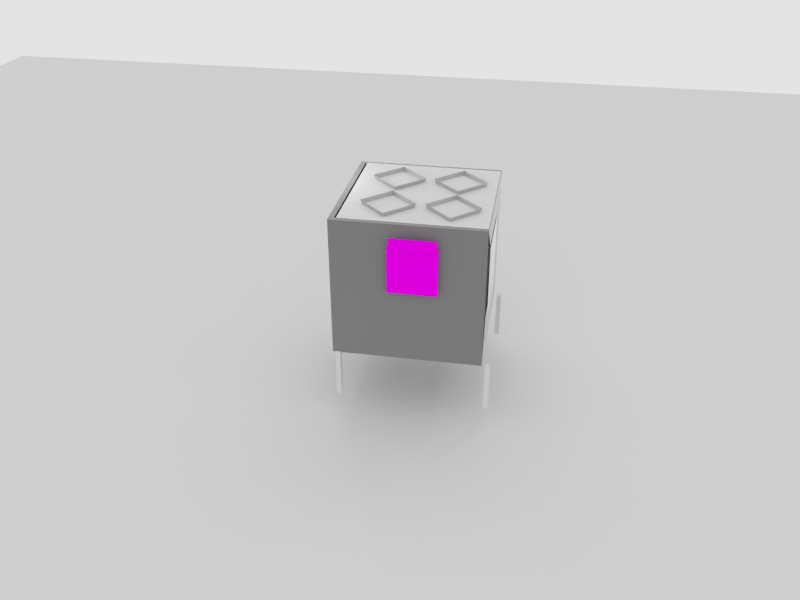# Source: interim.blend  (saved by Blender 2.78.0; exported with 4.5.12 LTS)
import bpy
from mathutils import Matrix  # noqa: F401  (used for matrix-valued properties, if any)

bpy.ops.wm.read_factory_settings(use_empty=True)
scene = bpy.context.scene
scene.name = 'Scene'

# ---- collections
col_collection_1 = bpy.data.collections.new('Collection 1'); scene.collection.children.link(col_collection_1)
col_collection_3 = bpy.data.collections.new('Collection 3'); scene.collection.children.link(col_collection_3)
col_collection_4 = bpy.data.collections.new('Collection 4'); scene.collection.children.link(col_collection_4)
col_collection_5 = bpy.data.collections.new('Collection 5'); scene.collection.children.link(col_collection_5)
col_collection_11 = bpy.data.collections.new('Collection 11'); scene.collection.children.link(col_collection_11)
col_collection_12 = bpy.data.collections.new('Collection 12'); scene.collection.children.link(col_collection_12)

# ---- images (referenced by path relative to the original .blend; pixels are not part of the script)
import os
ASSET_DIR = os.environ.get("B2B_ASSET_DIR", "")  # directory of the original .blend (textures are referenced by path, not embedded)
HERE = os.path.dirname(os.path.abspath(__file__))  # packed textures are extracted next to this script under _unpacked/

def load_image(name, relpath, width, height, colorspace="sRGB"):
    """Load a texture the original file referenced (path relative to the .blend, or extracted next to this script)."""
    p = next((c for c in (os.path.join(HERE, relpath), os.path.join(ASSET_DIR, relpath)) if relpath and os.path.exists(c)), "")
    if p:
        img = bpy.data.images.load(p, check_existing=True)
        img.name = name
    else:  # same state as the original file: an image datablock whose file is absent (Cycles renders it pink)
        img = bpy.data.images.new(name, width, height)
        img.source = "FILE"
        img.filepath = "//" + (relpath or name)
    img.colorspace_settings.name = colorspace
    return img
img_keypad3_640x6402_jpg = load_image('keypad3-640x6402.jpg', 'keypad3-640x6402.jpg', 1024, 1024, 'sRGB')
img_1602_blue_hd44780_lcd_module_16x2_displays_characters_white_bac = load_image('1602_blue_hd44780_lcd_module_16x2_displays_characters_white_bac', '1602_blue_hd44780_lcd_module_16x2_displays_characters_white_backlight.jpg', 1024, 1024, 'sRGB')

# ---- materials (node trees are filled in below, after node groups)
mat_amano = bpy.data.materials.new('amano')
mat_amano.alpha_threshold = 0.0
mat_amano.use_transparent_shadow = False
mat_amano.roughness = 0.5
mat_material_004 = bpy.data.materials.new('Material.004')
mat_material_004.alpha_threshold = 0.0
mat_material_004.use_transparent_shadow = False
mat_material_004.preview_render_type = 'FLAT'
mat_material_004.roughness = 0.5
mat_material_006 = bpy.data.materials.new('Material.006')
mat_material_006.alpha_threshold = 0.0
mat_material_006.use_transparent_shadow = False
mat_material_006.preview_render_type = 'FLAT'
mat_material_006.roughness = 0.5
mat_material_017 = bpy.data.materials.new('Material.017')
mat_material_017.alpha_threshold = 0.0
mat_material_017.use_transparent_shadow = False
mat_material_017.roughness = 0.5
mat_material_018 = bpy.data.materials.new('Material.018')
mat_material_018.alpha_threshold = 0.0
mat_material_018.use_transparent_shadow = False
mat_material_018.roughness = 0.5
mat_polythene = bpy.data.materials.new('polythene')
mat_polythene.alpha_threshold = 0.0
mat_polythene.use_transparent_shadow = False
mat_polythene.roughness = 0.5
mat_material_013 = bpy.data.materials.new('Material.013')
mat_material_013.alpha_threshold = 0.0
mat_material_013.use_transparent_shadow = False
mat_material_013.roughness = 0.5
mat_material_016 = bpy.data.materials.new('Material.016')
mat_material_016.alpha_threshold = 0.0
mat_material_016.use_transparent_shadow = False
mat_material_016.roughness = 0.5
mat_material_002 = bpy.data.materials.new('Material.002')
mat_material_002.alpha_threshold = 0.0
mat_material_002.use_transparent_shadow = False
mat_material_002.roughness = 0.5
mat_material_022 = bpy.data.materials.new('Material.022')
mat_material_022.alpha_threshold = 0.0
mat_material_022.use_transparent_shadow = False
mat_material_022.roughness = 0.5
mat_material_019 = bpy.data.materials.new('Material.019')
mat_material_019.alpha_threshold = 0.0
mat_material_019.use_transparent_shadow = False
mat_material_019.roughness = 0.5
mat_material_021 = bpy.data.materials.new('Material.021')
mat_material_021.alpha_threshold = 0.0
mat_material_021.use_transparent_shadow = False
mat_material_021.roughness = 0.5
mat_material_020 = bpy.data.materials.new('Material.020')
mat_material_020.alpha_threshold = 0.0
mat_material_020.use_transparent_shadow = False
mat_material_020.roughness = 0.5
mat_material_010 = bpy.data.materials.new('Material.010')
mat_material_010.alpha_threshold = 0.0
mat_material_010.use_transparent_shadow = False
mat_material_010.preview_render_type = 'CUBE'
mat_material_010.roughness = 0.5

# ---- material node trees
mat_amano.use_nodes = True; mat_amano.node_tree.nodes.clear()
_N = mat_amano.node_tree.nodes; _L = mat_amano.node_tree.links
n0 = _N.new('ShaderNodeOutputMaterial'); n0.name = 'Material Output'; n0.location = (300, 300)
n1 = _N.new('ShaderNodeBsdfAnisotropic'); n1.name = 'Glossy BSDF'; n1.location = (10, 300)
n1.distribution = 'GGX'
n1.inputs[1].default_value = 0.7071
_L.new(n1.outputs[0], n0.inputs[0])
n0.is_active_output = True
mat_material_004.use_nodes = True; mat_material_004.node_tree.nodes.clear()
_N = mat_material_004.node_tree.nodes; _L = mat_material_004.node_tree.links
n0 = _N.new('ShaderNodeBsdfDiffuse'); n0.name = 'Diffuse BSDF'; n0.location = (10, 300)
n1 = _N.new('ShaderNodeOutputMaterial'); n1.name = 'Material Output'; n1.location = (300, 300)
n2 = _N.new('ShaderNodeTexImage'); n2.name = 'Image Texture'; n2.location = (-164, 328)
n2.width = 140
n2.image = img_keypad3_640x6402_jpg
_L.new(n0.outputs[0], n1.inputs[0])
_L.new(n2.outputs[0], n0.inputs[0])
n1.is_active_output = True
mat_material_006.use_nodes = True; mat_material_006.node_tree.nodes.clear()
_N = mat_material_006.node_tree.nodes; _L = mat_material_006.node_tree.links
n0 = _N.new('ShaderNodeOutputMaterial'); n0.name = 'Material Output'; n0.location = (300, 300)
n1 = _N.new('ShaderNodeBsdfDiffuse'); n1.name = 'Diffuse BSDF'; n1.location = (10, 300)
n2 = _N.new('ShaderNodeTexImage'); n2.name = 'Image Texture'; n2.location = (-185, 354)
n2.width = 140
n2.image = img_1602_blue_hd44780_lcd_module_16x2_displays_characters_white_bac
_L.new(n1.outputs[0], n0.inputs[0])
_L.new(n2.outputs[0], n1.inputs[0])
n0.is_active_output = True
mat_material_017.use_nodes = True; mat_material_017.node_tree.nodes.clear()
_N = mat_material_017.node_tree.nodes; _L = mat_material_017.node_tree.links
n0 = _N.new('ShaderNodeOutputMaterial'); n0.name = 'Material Output'; n0.location = (300, 300)
n1 = _N.new('ShaderNodeBsdfDiffuse'); n1.name = 'Diffuse BSDF'; n1.location = (10, 300)
n1.inputs[0].default_value = (0.8, 0.2079, 0.3607, 1.0)
n1.inputs[1].default_value = 1.0
_L.new(n1.outputs[0], n0.inputs[0])
n0.is_active_output = True
mat_material_018.use_nodes = True; mat_material_018.node_tree.nodes.clear()
_N = mat_material_018.node_tree.nodes; _L = mat_material_018.node_tree.links
n0 = _N.new('ShaderNodeOutputMaterial'); n0.name = 'Material Output'; n0.location = (300, 300)
n1 = _N.new('ShaderNodeBsdfDiffuse'); n1.name = 'Diffuse BSDF'; n1.location = (10, 300)
n1.inputs[0].default_value = (0.8, 0.2721, 0.4149, 1.0)
n1.inputs[1].default_value = 1.0
_L.new(n1.outputs[0], n0.inputs[0])
n0.is_active_output = True
mat_polythene.use_nodes = True; mat_polythene.node_tree.nodes.clear()
_N = mat_polythene.node_tree.nodes; _L = mat_polythene.node_tree.links
n0 = _N.new('ShaderNodeOutputMaterial'); n0.name = 'Material Output'; n0.location = (300, 300)
n1 = _N.new('ShaderNodeBsdfGlass'); n1.name = 'Glass BSDF'; n1.location = (10, 300)
n1.distribution = 'BECKMANN'
n1.inputs[0].default_value = (0.3246, 0.6133, 0.65, 1.0)
n1.inputs[1].default_value = 0.555
n1.inputs[2].default_value = 1.45
_L.new(n1.outputs[0], n0.inputs[0])
n0.is_active_output = True
mat_material_013.use_nodes = True; mat_material_013.node_tree.nodes.clear()
_N = mat_material_013.node_tree.nodes; _L = mat_material_013.node_tree.links
n0 = _N.new('ShaderNodeOutputMaterial'); n0.name = 'Material Output'; n0.location = (460, 300)
n1 = _N.new('ShaderNodeBsdfDiffuse'); n1.name = 'Diffuse BSDF'; n1.location = (10, 300)
n1.inputs[0].default_value = (0.1523, 0.1523, 0.1523, 1.0)
n2 = _N.new('ShaderNodeBsdfTransparent'); n2.name = 'Transparent BSDF'; n2.location = (56, 90)
n3 = _N.new('ShaderNodeMixShader'); n3.name = 'Mix Shader'; n3.location = (240, 300)
n3.inputs[0].default_value = 0.0
_L.new(n1.outputs[0], n3.inputs[1])
_L.new(n3.outputs[0], n0.inputs[0])
_L.new(n2.outputs[0], n3.inputs[2])
n0.is_active_output = True
mat_material_016.use_nodes = True; mat_material_016.node_tree.nodes.clear()
_N = mat_material_016.node_tree.nodes; _L = mat_material_016.node_tree.links
n0 = _N.new('ShaderNodeOutputMaterial'); n0.name = 'Material Output'; n0.location = (300, 300)
n1 = _N.new('ShaderNodeBsdfAnisotropic'); n1.name = 'Glossy BSDF'; n1.location = (10, 300)
n1.distribution = 'GGX'
n1.inputs[1].default_value = 0.9487
_L.new(n1.outputs[0], n0.inputs[0])
n0.is_active_output = True
mat_material_002.use_nodes = True; mat_material_002.node_tree.nodes.clear()
_N = mat_material_002.node_tree.nodes; _L = mat_material_002.node_tree.links
n0 = _N.new('ShaderNodeOutputMaterial'); n0.name = 'Material Output'; n0.location = (300, 300)
n1 = _N.new('ShaderNodeBsdfDiffuse'); n1.name = 'Diffuse BSDF'; n1.location = (10, 300)
n1.inputs[0].default_value = (0.1902, 0.1902, 0.1902, 1.0)
_L.new(n1.outputs[0], n0.inputs[0])
n0.is_active_output = True
mat_material_022.use_nodes = True; mat_material_022.node_tree.nodes.clear()
_N = mat_material_022.node_tree.nodes; _L = mat_material_022.node_tree.links
n0 = _N.new('ShaderNodeOutputMaterial'); n0.name = 'Material Output'; n0.location = (460, 300)
n1 = _N.new('ShaderNodeBsdfDiffuse'); n1.name = 'Diffuse BSDF'; n1.location = (10, 300)
n2 = _N.new('ShaderNodeMixShader'); n2.name = 'Mix Shader'; n2.location = (240, 278)
n2.inputs[0].default_value = 0.0
n3 = _N.new('ShaderNodeBsdfTransparent'); n3.name = 'Transparent BSDF'; n3.location = (10, 103)
_L.new(n1.outputs[0], n2.inputs[1])
_L.new(n2.outputs[0], n0.inputs[0])
_L.new(n3.outputs[0], n2.inputs[2])
n0.is_active_output = True
mat_material_019.use_nodes = True; mat_material_019.node_tree.nodes.clear()
_N = mat_material_019.node_tree.nodes; _L = mat_material_019.node_tree.links
n0 = _N.new('ShaderNodeBsdfDiffuse'); n0.name = 'Diffuse BSDF'; n0.location = (41, 274)
n1 = _N.new('ShaderNodeBsdfTransparent'); n1.name = 'Transparent BSDF'; n1.location = (88, 110)
n2 = _N.new('ShaderNodeOutputMaterial'); n2.name = 'Material Output'; n2.location = (491, 274)
n3 = _N.new('ShaderNodeMixShader'); n3.name = 'Mix Shader'; n3.location = (273, 286)
n3.inputs[0].default_value = 0.0
_L.new(n0.outputs[0], n3.inputs[1])
_L.new(n3.outputs[0], n2.inputs[0])
_L.new(n1.outputs[0], n3.inputs[2])
n2.is_active_output = True
mat_material_021.use_nodes = True; mat_material_021.node_tree.nodes.clear()
_N = mat_material_021.node_tree.nodes; _L = mat_material_021.node_tree.links
n0 = _N.new('ShaderNodeOutputMaterial'); n0.name = 'Material Output'; n0.location = (460, 300)
n1 = _N.new('ShaderNodeBsdfDiffuse'); n1.name = 'Diffuse BSDF'; n1.location = (10, 300)
n2 = _N.new('ShaderNodeMixShader'); n2.name = 'Mix Shader'; n2.location = (240, 299)
n2.inputs[0].default_value = 0.0
n3 = _N.new('ShaderNodeBsdfTransparent'); n3.name = 'Transparent BSDF'; n3.location = (34, 101)
_L.new(n1.outputs[0], n2.inputs[1])
_L.new(n2.outputs[0], n0.inputs[0])
_L.new(n3.outputs[0], n2.inputs[2])
n0.is_active_output = True
mat_material_020.use_nodes = True; mat_material_020.node_tree.nodes.clear()
_N = mat_material_020.node_tree.nodes; _L = mat_material_020.node_tree.links
n0 = _N.new('ShaderNodeOutputMaterial'); n0.name = 'Material Output'; n0.location = (460, 300)
n1 = _N.new('ShaderNodeBsdfDiffuse'); n1.name = 'Diffuse BSDF'; n1.location = (10, 300)
n2 = _N.new('ShaderNodeBsdfTranslucent'); n2.name = 'Translucent BSDF'; n2.location = (-2, 131)
n2.inputs[0].default_value = (1.0, 1.0, 1.0, 1.0)
n3 = _N.new('ShaderNodeMixShader'); n3.name = 'Mix Shader'; n3.location = (204, 291)
n3.inputs[0].default_value = 0.0
_L.new(n1.outputs[0], n3.inputs[1])
_L.new(n3.outputs[0], n0.inputs[0])
_L.new(n2.outputs[0], n3.inputs[2])
n0.is_active_output = True
mat_material_010.use_nodes = True; mat_material_010.node_tree.nodes.clear()
_N = mat_material_010.node_tree.nodes; _L = mat_material_010.node_tree.links
n0 = _N.new('ShaderNodeOutputMaterial'); n0.name = 'Material Output'; n0.location = (460, 300)
n1 = _N.new('ShaderNodeMixShader'); n1.name = 'Mix Shader'; n1.location = (240, 289)
n1.inputs[0].default_value = 0.0
n2 = _N.new('ShaderNodeBsdfAnisotropic'); n2.name = 'Glossy BSDF'; n2.location = (10, 300)
n2.distribution = 'GGX'
n2.inputs[1].default_value = 1.0
n3 = _N.new('ShaderNodeBsdfTransparent'); n3.name = 'Transparent BSDF'; n3.location = (9, 72)
n3.width = 145
_L.new(n2.outputs[0], n1.inputs[1])
_L.new(n1.outputs[0], n0.inputs[0])
_L.new(n3.outputs[0], n1.inputs[2])
n0.is_active_output = True

# ---- world
world_world_001 = bpy.data.worlds.new('World.001'); scene.world = world_world_001
world_world_001.use_nodes = True; world_world_001.node_tree.nodes.clear()
_N = world_world_001.node_tree.nodes; _L = world_world_001.node_tree.links
n0 = _N.new('ShaderNodeOutputWorld'); n0.name = 'World Output'; n0.location = (300, 300)
n1 = _N.new('ShaderNodeBackground'); n1.name = 'Background'; n1.location = (10, 300)
n1.inputs[0].default_value = (0.7743, 0.7743, 0.7743, 1.0)
_L.new(n1.outputs[0], n0.inputs[0])
n0.is_active_output = True
world_world_001.use_sun_shadow = False
world_world_001.sun_shadow_jitter_overblur = 0.0
world_world_001.cycles.sampling_method = 'MANUAL'

# ---- cameras
cam_camera_001 = bpy.data.cameras.new('Camera.001')
cam_camera_001.clip_end = 100.0
cam_camera_001.lens = 35.0
cam_camera_001.sensor_width = 32.0
cam_camera_001.sensor_height = 18.0
cam_camera_001.display_size = 2.0
cam_camera_001.dof.focus_distance = 0.0
cam_camera_001.dof.aperture_fstop = 128.0
cam_camera_001.dof.aperture_blades = 6

# ---- lights
light_lamp_008 = bpy.data.lights.new('Lamp.008', 'POINT')
light_lamp_008.transmission_factor = 0.0
light_lamp_008.cutoff_distance = 30.0
light_lamp_008.energy = 100.0
light_lamp_008.shadow_buffer_clip_start = 1.001
light_lamp_008.shadow_soft_size = 0.1
light_lamp_008.shadow_maximum_resolution = 0.006
light_lamp_008.use_absolute_resolution = True
light_lamp_007 = bpy.data.lights.new('Lamp.007', 'SPOT')
light_lamp_007.transmission_factor = 0.0
light_lamp_007.cutoff_distance = 30.0
light_lamp_007.energy = 100.0
light_lamp_007.shadow_buffer_clip_start = 1.001
light_lamp_007.shadow_soft_size = 1.0
light_lamp_007.shadow_maximum_resolution = 0.006
light_lamp_007.use_absolute_resolution = True
light_lamp_007.spot_size = 0.9617
light_lamp_007.show_cone = True
light_lamp_006 = bpy.data.lights.new('Lamp.006', 'POINT')
light_lamp_006.transmission_factor = 0.0
light_lamp_006.cutoff_distance = 30.0
light_lamp_006.energy = 100.0
light_lamp_006.shadow_buffer_clip_start = 1.001
light_lamp_006.shadow_soft_size = 0.729
light_lamp_006.shadow_maximum_resolution = 0.006
light_lamp_006.use_absolute_resolution = True
light_lamp_002 = bpy.data.lights.new('Lamp.002', 'POINT')
light_lamp_002.transmission_factor = 0.0
light_lamp_002.cutoff_distance = 30.0
light_lamp_002.energy = 100.0
light_lamp_002.shadow_buffer_clip_start = 1.001
light_lamp_002.shadow_soft_size = 0.1
light_lamp_002.shadow_maximum_resolution = 0.006
light_lamp_002.use_absolute_resolution = True

# ---- meshes
me_plane_003 = bpy.data.meshes.new('Plane.003')
me_plane_003.from_pydata([(-1.0, -1.0, 0.0), (1.0, -1.0, 0.0), (-1.0, 1.0, 0.0), (1.0, 1.0, 0.0)], [], [(0, 1, 3, 2)])
_uv = me_plane_003.uv_layers.new(name='UVMap')
_uv.uv.foreach_set('vector', [8.168e-05, 8.165e-05, 0.6668, 8.165e-05, 0.6668, 0.9999, 8.165e-05, 0.9999])
me_plane_003.materials.append(None)
me_plane_003.use_remesh_preserve_volume = False
me_plane_003.use_remesh_preserve_attributes = False
me_plane_003.use_mirror_vertex_groups = False
me_plane_003.update()
me_cube_007 = bpy.data.meshes.new('Cube.007')
me_cube_007.from_pydata([(1.038, 0.6279, -0.7437), (1.038, -0.6279, -0.7437), (-0.2179, -0.6279, -0.7437), (-0.2179, 0.6279, -0.7437), (1.512, 1.102, 1.256), (1.512, -1.102, 1.256), (-0.6916, -1.102, 1.256), (-0.6916, 1.102, 1.256), (1.038, 5.364e-07, -0.7437), (-0.2179, 7.749e-07, -0.7437), (1.512, -2.98e-07, 1.256), (-0.6916, 6.557e-07, 1.256), (1.052, 0.6036, -0.7749), (1.027, -0.6519, -0.7574), (-0.2213, -0.6293, -0.8894), (-0.1967, 0.6262, -0.907), (1.063, -0.02763, -0.9841), (-0.186, -0.00507, -1.116), (-0.2376, -0.6268, -0.7341), (-0.2131, 0.6287, -0.7516), (-0.2213, -0.6293, -0.8894), (-0.1967, 0.6262, -0.907), (-0.186, -0.00507, -1.116), (-1.245, -0.6029, -0.8743), (-1.226, 0.6526, -0.8918), (-1.232, -0.6054, -1.03), (-1.214, 0.6501, -1.047), (-1.512, 0.01888, -1.256)], [], [(8, 10, 5, 1), (1, 5, 6, 2), (9, 11, 7, 3), (4, 0, 3, 7), (0, 8, 16, 12), (1, 2, 14, 13), (2, 6, 11, 9), (0, 4, 10, 8), (16, 13, 14, 17), (12, 16, 17, 15), (3, 0, 12, 15), (8, 1, 13, 16), (14, 17, 22, 20), (17, 15, 21, 22), (15, 3, 19, 21), (2, 14, 20, 18), (21, 19, 24, 26), (22, 21, 26, 27), (20, 22, 27, 25), (18, 20, 25, 23)])
me_cube_007.materials.append(mat_amano)
me_cube_007.use_remesh_preserve_volume = False
me_cube_007.use_remesh_preserve_attributes = False
me_cube_007.use_mirror_vertex_groups = False
me_cube_007.update()
me_cube_004 = bpy.data.meshes.new('Cube.004')
me_cube_004.from_pydata([(1.038, 0.6279, -0.7437), (1.038, -0.6279, -0.7437), (-0.2179, -0.6279, -0.7437), (-0.2179, 0.6279, -0.7437), (1.512, 1.102, 1.256), (1.512, -1.102, 1.256), (-0.6916, -1.102, 1.256), (-0.6916, 1.102, 1.256), (1.038, 5.279e-07, -0.7437), (-0.2179, 7.663e-07, -0.7437), (1.512, -1.874e-07, 1.256), (-0.6916, 7.663e-07, 1.256), (1.052, 0.6036, -0.7749), (1.027, -0.6519, -0.7574), (-0.2213, -0.6293, -0.8894), (-0.1967, 0.6262, -0.907), (1.063, -0.02763, -0.9841), (-0.186, -0.00507, -1.116), (-0.2376, -0.6268, -0.7341), (-0.2131, 0.6287, -0.7516), (-0.2213, -0.6293, -0.8894), (-0.1967, 0.6262, -0.907), (-0.186, -0.00507, -1.116), (-1.245, -0.6029, -0.8743), (-1.226, 0.6526, -0.8918), (-1.232, -0.6054, -1.03), (-1.214, 0.6501, -1.047), (-1.512, 0.01888, -1.256)], [], [(8, 10, 5, 1), (1, 5, 6, 2), (9, 11, 7, 3), (4, 0, 3, 7), (0, 8, 16, 12), (1, 2, 14, 13), (2, 6, 11, 9), (0, 4, 10, 8), (16, 13, 14, 17), (12, 16, 17, 15), (3, 0, 12, 15), (8, 1, 13, 16), (14, 17, 22, 20), (17, 15, 21, 22), (15, 3, 19, 21), (2, 14, 20, 18), (21, 19, 24, 26), (22, 21, 26, 27), (20, 22, 27, 25), (18, 20, 25, 23)])
me_cube_004.materials.append(mat_amano)
me_cube_004.use_remesh_preserve_volume = False
me_cube_004.use_remesh_preserve_attributes = False
me_cube_004.use_mirror_vertex_groups = False
me_cube_004.update()
me_cube_002 = bpy.data.meshes.new('Cube.002')
me_cube_002.from_pydata([(1.038, 0.6279, -0.7437), (1.038, -0.6279, -0.7437), (-0.2179, -0.6279, -0.7437), (-0.2179, 0.6279, -0.7437), (1.512, 1.102, 1.256), (1.512, -1.102, 1.256), (-0.6916, -1.102, 1.256), (-0.6916, 1.102, 1.256), (1.038, 4.725e-07, -0.7437), (-0.2179, 7.109e-07, -0.7437), (1.512, -3.619e-07, 1.256), (-0.6916, 5.917e-07, 1.256), (1.052, 0.6036, -0.7749), (1.027, -0.6519, -0.7574), (-0.2213, -0.6293, -0.8894), (-0.1967, 0.6262, -0.907), (1.063, -0.02763, -0.9841), (-0.186, -0.00507, -1.116), (-0.2376, -0.6268, -0.7341), (-0.2131, 0.6287, -0.7516), (-0.2213, -0.6293, -0.8894), (-0.1967, 0.6262, -0.907), (-0.186, -0.00507, -1.116), (-1.245, -0.6029, -0.8743), (-1.226, 0.6526, -0.8918), (-1.232, -0.6054, -1.03), (-1.214, 0.6501, -1.047), (-1.512, 0.01888, -1.256)], [], [(8, 10, 5, 1), (1, 5, 6, 2), (9, 11, 7, 3), (4, 0, 3, 7), (0, 8, 16, 12), (1, 2, 14, 13), (2, 6, 11, 9), (0, 4, 10, 8), (16, 13, 14, 17), (12, 16, 17, 15), (3, 0, 12, 15), (8, 1, 13, 16), (14, 17, 22, 20), (17, 15, 21, 22), (15, 3, 19, 21), (2, 14, 20, 18), (21, 19, 24, 26), (22, 21, 26, 27), (20, 22, 27, 25), (18, 20, 25, 23)])
me_cube_002.materials.append(mat_amano)
me_cube_002.use_remesh_preserve_volume = False
me_cube_002.use_remesh_preserve_attributes = False
me_cube_002.use_mirror_vertex_groups = False
me_cube_002.update()
me_cube = bpy.data.meshes.new('Cube')
me_cube.from_pydata([(1.038, 0.6279, -0.7437), (1.038, -0.6279, -0.7437), (-0.2179, -0.6279, -0.7437), (-0.2179, 0.6279, -0.7437), (1.512, 1.102, 1.256), (1.512, -1.102, 1.256), (-0.6916, -1.102, 1.256), (-0.6916, 1.102, 1.256), (1.038, 5.364e-07, -0.7437), (-0.2179, 7.749e-07, -0.7437), (1.512, -2.98e-07, 1.256), (-0.6916, 6.557e-07, 1.256), (1.052, 0.6036, -0.7749), (1.027, -0.6519, -0.7574), (-0.2213, -0.6293, -0.8894), (-0.1967, 0.6262, -0.907), (1.063, -0.02763, -0.9841), (-0.186, -0.00507, -1.116), (-0.2376, -0.6268, -0.7341), (-0.2131, 0.6287, -0.7516), (-0.2213, -0.6293, -0.8894), (-0.1967, 0.6262, -0.907), (-0.186, -0.00507, -1.116), (-1.245, -0.6029, -0.8743), (-1.226, 0.6526, -0.8918), (-1.232, -0.6054, -1.03), (-1.214, 0.6501, -1.047), (-1.512, 0.01888, -1.256)], [], [(8, 10, 5, 1), (1, 5, 6, 2), (9, 11, 7, 3), (4, 0, 3, 7), (0, 8, 16, 12), (1, 2, 14, 13), (2, 6, 11, 9), (0, 4, 10, 8), (16, 13, 14, 17), (12, 16, 17, 15), (3, 0, 12, 15), (8, 1, 13, 16), (14, 17, 22, 20), (17, 15, 21, 22), (15, 3, 19, 21), (2, 14, 20, 18), (21, 19, 24, 26), (22, 21, 26, 27), (20, 22, 27, 25), (18, 20, 25, 23)])
me_cube.materials.append(mat_amano)
me_cube.use_remesh_preserve_volume = False
me_cube.use_remesh_preserve_attributes = False
me_cube.use_mirror_vertex_groups = False
me_cube.update()
me_plane_001 = bpy.data.meshes.new('Plane.001')
me_plane_001.from_pydata([(-1.0, -1.907e-06, 0.0), (1.0, -1.907e-06, 0.0), (-1.0, 2.0, 0.0), (1.0, 2.0, 0.0)], [], [(0, 1, 3, 2)])
me_plane_001.use_remesh_preserve_volume = False
me_plane_001.use_remesh_preserve_attributes = False
me_plane_001.use_mirror_vertex_groups = False
me_plane_001.update()
me_cube_003 = bpy.data.meshes.new('Cube.003')
me_cube_003.from_pydata([(-2.14, -2.471, 2.625), (-8.606, -7.632, 6.548), (-2.14, 1.849, 2.625), (-8.606, 7.624, 6.548), (2.759, -2.471, 2.625), (8.562, -7.632, 6.548), (2.759, 1.849, 2.625), (8.562, 7.624, 6.548), (-2.14, 1.849, -0.2817), (-2.14, -2.471, 2.61), (2.759, 1.849, -0.2817), (2.759, -2.471, 2.61)], [], [(0, 1, 3, 2), (2, 3, 7, 6), (6, 7, 5, 4), (4, 5, 1, 0), (6, 4, 11, 10), (8, 10, 11, 9), (4, 0, 9, 11), (0, 2, 8, 9)])
me_cube_003.use_remesh_preserve_volume = False
me_cube_003.use_remesh_preserve_attributes = False
me_cube_003.use_mirror_vertex_groups = False
me_cube_003.update()
me_plane_002 = bpy.data.meshes.new('Plane.002')
me_plane_002.from_pydata([(-1.001, -0.01525, -0.9981), (0.9994, -0.02527, -0.9992), (-0.9994, 0.02258, 1.002), (1.001, 0.01256, 1.0)], [], [(0, 1, 3, 2)])
_uv = me_plane_002.uv_layers.new(name='UVMap')
_uv.uv.foreach_set('vector', [9.541e-05, 9.534e-05, 0.9999, 9.534e-05, 0.9999, 0.9093, 9.534e-05, 0.9093])
me_plane_002.materials.append(mat_material_004)
me_plane_002.use_remesh_preserve_volume = False
me_plane_002.use_remesh_preserve_attributes = False
me_plane_002.use_mirror_vertex_groups = False
me_plane_002.update()
me_cube_006 = bpy.data.meshes.new('Cube.006')
me_cube_006.from_pydata([(-1.0, -1.0, -1.0), (-1.0, -1.0, 1.0), (-1.0, 1.0, -1.0), (-1.0, 1.0, 1.0), (1.0, -1.0, -1.0), (1.0, -1.0, 1.0), (1.0, 1.0, -1.0), (1.0, 1.0, 1.0)], [], [(0, 1, 3, 2), (2, 3, 7, 6), (6, 7, 5, 4), (4, 5, 1, 0), (2, 6, 4, 0), (7, 3, 1, 5)])
_uv = me_cube_006.uv_layers.new(name='UVMap')
_uv.uv.foreach_set('vector', [0.0, 0.0, 1.0, 0.0, 1.0, 1.0, 0.0, 1.0, 0.0, 0.0, 1.0, 0.0, 1.0, 1.0, 0.0, 1.0, 0.0, 0.0, 1.0, 0.0, 1.0, 1.0, 0.0, 1.0, 0.0, 0.0, 1.0, 0.0, 1.0, 1.0, 0.0, 1.0, 0.0, 0.0, 1.0, 0.0, 1.0, 1.0, 0.0, 1.0, 0.0, 0.0, 1.0, 0.0, 1.0, 1.0, 0.0, 1.0])
me_cube_006.materials.append(mat_material_006)
me_cube_006.use_remesh_preserve_volume = False
me_cube_006.use_remesh_preserve_attributes = False
me_cube_006.use_mirror_vertex_groups = False
me_cube_006.update()
me_cube_008 = bpy.data.meshes.new('Cube.008')
me_cube_008.from_pydata([(-0.9046, -1.0, -1.0), (-0.9046, 1.0, -1.0), (-2.905, -1.0, -1.0), (-2.905, 1.0, -1.0), (-2.905, -1.0, -1.0), (-2.905, -1.0, 1.0), (-2.905, 1.0, -1.0), (-0.9046, -1.0, -1.0), (-0.9046, -1.0, 1.0), (-0.9046, 1.0, -1.0), (-0.9046, -1.0, -1.0), (-0.9046, -1.0, 1.0), (-0.9046, 1.0, -1.0), (-0.9046, 1.0, 1.0), (-2.905, -1.0, -1.0), (-2.905, -1.0, 1.0), (-2.905, 1.0, -1.0), (-2.905, 1.0, 1.0), (-2.905, -1.0, -1.0), (-2.905, -1.0, 1.0), (-2.905, 1.0, -1.0), (-2.905, 1.0, 1.0), (-0.9046, -1.0, -1.0), (-0.9046, -1.0, 1.0), (-0.9046, 1.0, -1.0), (-0.9046, 1.0, 1.0)], [], [(1, 0, 2, 3), (7, 8, 5, 4), (6, 9, 7, 4), (10, 12, 13, 11), (12, 16, 17, 13), (16, 14, 15, 17), (17, 15, 11, 13), (18, 19, 21, 20), (20, 21, 25, 24), (24, 25, 23, 22), (25, 21, 19, 23)])
me_cube_008.materials.append(mat_material_017)
me_cube_008.use_remesh_preserve_volume = False
me_cube_008.use_remesh_preserve_attributes = False
me_cube_008.use_mirror_vertex_groups = False
me_cube_008.update()
me_cube_001 = bpy.data.meshes.new('Cube.001')
me_cube_001.from_pydata([(-2.97, -0.9853, -0.9983), (-2.97, -0.9853, 1.002), (-2.97, 1.015, -0.9983), (-2.97, 1.015, 1.002), (-4.97, -0.9853, -0.9983), (-4.97, -0.9853, 1.002), (-4.97, 1.015, -0.9983), (-4.97, 1.015, 1.002)], [], [(0, 2, 3, 1), (2, 6, 7, 3), (6, 4, 5, 7), (4, 0, 1, 5), (2, 0, 4, 6), (7, 5, 1, 3)])
me_cube_001.materials.append(mat_material_018)
me_cube_001.use_remesh_preserve_volume = False
me_cube_001.use_remesh_preserve_attributes = False
me_cube_001.use_mirror_vertex_groups = False
me_cube_001.update()
me_cube_013 = bpy.data.meshes.new('Cube.013')
me_cube_013.from_pydata([(0.9046, -1.0, -1.0), (0.9046, -1.0, 1.0), (0.9046, 1.0, -1.0), (0.9046, 1.0, 1.0), (2.905, -1.0, -1.0), (2.905, -1.0, 1.0), (2.905, 1.0, -1.0), (2.905, 1.0, 1.0), (2.905, -1.0, -1.0), (2.905, -1.0, 1.0), (2.905, 1.0, -1.0), (2.905, 1.0, 1.0), (0.9046, -1.0, -1.0), (0.9046, -1.0, 1.0), (0.9046, 1.0, -1.0), (0.9046, 1.0, 1.0)], [], [(0, 1, 3, 2), (2, 3, 7, 6), (6, 7, 5, 4), (2, 6, 4, 0), (7, 3, 1, 5), (8, 10, 11, 9), (10, 14, 15, 11), (14, 12, 13, 15), (12, 8, 9, 13), (10, 8, 12, 14), (15, 13, 9, 11)])
me_cube_013.materials.append(mat_material_017)
me_cube_013.use_remesh_preserve_volume = False
me_cube_013.use_remesh_preserve_attributes = False
me_cube_013.use_mirror_vertex_groups = False
me_cube_013.update()
me_cylinder_002 = bpy.data.meshes.new('Cylinder.002')
me_cylinder_002.from_pydata([(0.0, 1.0, -1.0), (0.0, 1.0, 1.0), (0.1951, 0.9808, -1.0), (0.1951, 0.9808, 1.0), (0.3827, 0.9239, -1.0), (0.3827, 0.9239, 1.0), (0.5556, 0.8315, -1.0), (0.5556, 0.8315, 1.0), (0.7071, 0.7071, -1.0), (0.7071, 0.7071, 1.0), (0.8315, 0.5556, -1.0), (0.8315, 0.5556, 1.0), (0.9239, 0.3827, -1.0), (0.9239, 0.3827, 1.0), (0.9808, 0.1951, -1.0), (0.9808, 0.1951, 1.0), (1.0, 7.55e-08, -1.0), (1.0, 7.55e-08, 1.0), (0.9808, -0.1951, -1.0), (0.9808, -0.1951, 1.0), (0.9239, -0.3827, -1.0), (0.9239, -0.3827, 1.0), (0.8315, -0.5556, -1.0), (0.8315, -0.5556, 1.0), (0.7071, -0.7071, -1.0), (0.7071, -0.7071, 1.0), (0.5556, -0.8315, -1.0), (0.5556, -0.8315, 1.0), (0.3827, -0.9239, -1.0), (0.3827, -0.9239, 1.0), (0.1951, -0.9808, -1.0), (0.1951, -0.9808, 1.0), (-3.258e-07, -1.0, -1.0), (-3.258e-07, -1.0, 1.0), (-0.1951, -0.9808, -1.0), (-0.1951, -0.9808, 1.0), (-0.3827, -0.9239, -1.0), (-0.3827, -0.9239, 1.0), (-0.5556, -0.8315, -1.0), (-0.5556, -0.8315, 1.0), (-0.7071, -0.7071, -1.0), (-0.7071, -0.7071, 1.0), (-0.8315, -0.5556, -1.0), (-0.8315, -0.5556, 1.0), (-0.9239, -0.3827, -1.0), (-0.9239, -0.3827, 1.0), (-0.9808, -0.1951, -1.0), (-0.9808, -0.1951, 1.0), (-1.0, 9.656e-07, -1.0), (-1.0, 9.656e-07, 1.0), (-0.9808, 0.1951, -1.0), (-0.9808, 0.1951, 1.0), (-0.9239, 0.3827, -1.0), (-0.9239, 0.3827, 1.0), (-0.8315, 0.5556, -1.0), (-0.8315, 0.5556, 1.0), (-0.7071, 0.7071, -1.0), (-0.7071, 0.7071, 1.0), (-0.5556, 0.8315, -1.0), (-0.5556, 0.8315, 1.0), (-0.3827, 0.9239, -1.0), (-0.3827, 0.9239, 1.0), (-0.1951, 0.9808, -1.0), (-0.1951, 0.9808, 1.0)], [], [(0, 1, 3, 2), (2, 3, 5, 4), (4, 5, 7, 6), (6, 7, 9, 8), (8, 9, 11, 10), (10, 11, 13, 12), (12, 13, 15, 14), (14, 15, 17, 16), (16, 17, 19, 18), (18, 19, 21, 20), (20, 21, 23, 22), (22, 23, 25, 24), (24, 25, 27, 26), (26, 27, 29, 28), (28, 29, 31, 30), (30, 31, 33, 32), (32, 33, 35, 34), (34, 35, 37, 36), (36, 37, 39, 38), (38, 39, 41, 40), (40, 41, 43, 42), (42, 43, 45, 44), (44, 45, 47, 46), (46, 47, 49, 48), (48, 49, 51, 50), (50, 51, 53, 52), (52, 53, 55, 54), (54, 55, 57, 56), (56, 57, 59, 58), (58, 59, 61, 60), (60, 61, 63, 62), (62, 63, 1, 0)])
me_cylinder_002.materials.append(mat_polythene)
me_cylinder_002.use_remesh_preserve_volume = False
me_cylinder_002.use_remesh_preserve_attributes = False
me_cylinder_002.use_mirror_vertex_groups = False
me_cylinder_002.update()
me_torus_001 = bpy.data.meshes.new('Torus.001')
me_torus_001.from_pydata([(1.13, 0.0, 0.0), (1.113, 0.0, 0.065), (1.065, 0.0, 0.1126), (1.0, 0.0, 0.13), (0.935, 0.0, 0.1126), (0.8874, 0.0, 0.065), (0.87, 0.0, 1.592e-17), (0.8874, 0.0, -0.065), (0.935, 0.0, -0.1126), (1.0, 0.0, -0.13), (1.065, 0.0, -0.1126), (1.113, 0.0, -0.065), (1.12, 0.1475, 0.0), (1.103, 0.1452, 0.065), (1.056, 0.139, 0.1126), (0.9914, 0.1305, 0.13), (0.927, 0.122, 0.1126), (0.8798, 0.1158, 0.065), (0.8626, 0.1136, 1.592e-17), (0.8798, 0.1158, -0.065), (0.927, 0.122, -0.1126), (0.9914, 0.1305, -0.13), (1.056, 0.139, -0.1126), (1.103, 0.1452, -0.065), (1.091, 0.2925, 0.0), (1.075, 0.288, 0.065), (1.029, 0.2756, 0.1126), (0.9659, 0.2588, 0.13), (0.9031, 0.242, 0.1126), (0.8572, 0.2297, 0.065), (0.8404, 0.2252, 1.592e-17), (0.8572, 0.2297, -0.065), (0.9031, 0.242, -0.1126), (0.9659, 0.2588, -0.13), (1.029, 0.2756, -0.1126), (1.075, 0.288, -0.065), (1.044, 0.4324, 0.0), (1.028, 0.4258, 0.065), (0.9839, 0.4076, 0.1126), (0.9239, 0.3827, 0.13), (0.8638, 0.3578, 0.1126), (0.8199, 0.3396, 0.065), (0.8038, 0.3329, 1.592e-17), (0.8199, 0.3396, -0.065), (0.8638, 0.3578, -0.1126), (0.9239, 0.3827, -0.13), (0.9839, 0.4076, -0.1126), (1.028, 0.4258, -0.065), (0.9786, 0.565, 0.0), (0.9635, 0.5563, 0.065), (0.9223, 0.5325, 0.1126), (0.866, 0.5, 0.13), (0.8097, 0.4675, 0.1126), (0.7685, 0.4437, 0.065), (0.7534, 0.435, 1.592e-17), (0.7685, 0.4437, -0.065), (0.8097, 0.4675, -0.1126), (0.866, 0.5, -0.13), (0.9223, 0.5325, -0.1126), (0.9635, 0.5563, -0.065), (0.8965, 0.6879, 0.0), (0.8827, 0.6773, 0.065), (0.8449, 0.6483, 0.1126), (0.7934, 0.6088, 0.13), (0.7418, 0.5692, 0.1126), (0.704, 0.5402, 0.065), (0.6902, 0.5296, 1.592e-17), (0.704, 0.5402, -0.065), (0.7418, 0.5692, -0.1126), (0.7934, 0.6088, -0.13), (0.8449, 0.6483, -0.1126), (0.8827, 0.6773, -0.065), (0.799, 0.799, 0.0), (0.7867, 0.7867, 0.065), (0.7531, 0.7531, 0.1126), (0.7071, 0.7071, 0.13), (0.6611, 0.6611, 0.1126), (0.6275, 0.6275, 0.065), (0.6152, 0.6152, 1.592e-17), (0.6275, 0.6275, -0.065), (0.6611, 0.6611, -0.1126), (0.7071, 0.7071, -0.13), (0.7531, 0.7531, -0.1126), (0.7867, 0.7867, -0.065), (0.6879, 0.8965, 0.0), (0.6773, 0.8827, 0.065), (0.6483, 0.8449, 0.1126), (0.6088, 0.7934, 0.13), (0.5692, 0.7418, 0.1126), (0.5402, 0.704, 0.065), (0.5296, 0.6902, 1.592e-17), (0.5402, 0.704, -0.065), (0.5692, 0.7418, -0.1126), (0.6088, 0.7934, -0.13), (0.6483, 0.8449, -0.1126), (0.6773, 0.8827, -0.065), (0.565, 0.9786, 0.0), (0.5563, 0.9635, 0.065), (0.5325, 0.9223, 0.1126), (0.5, 0.866, 0.13), (0.4675, 0.8097, 0.1126), (0.4437, 0.7685, 0.065), (0.435, 0.7534, 1.592e-17), (0.4437, 0.7685, -0.065), (0.4675, 0.8097, -0.1126), (0.5, 0.866, -0.13), (0.5325, 0.9223, -0.1126), (0.5563, 0.9635, -0.065), (0.4324, 1.044, 0.0), (0.4258, 1.028, 0.065), (0.4076, 0.9839, 0.1126), (0.3827, 0.9239, 0.13), (0.3578, 0.8638, 0.1126), (0.3396, 0.8199, 0.065), (0.3329, 0.8038, 1.592e-17), (0.3396, 0.8199, -0.065), (0.3578, 0.8638, -0.1126), (0.3827, 0.9239, -0.13), (0.4076, 0.9839, -0.1126), (0.4258, 1.028, -0.065), (0.2925, 1.091, 0.0), (0.288, 1.075, 0.065), (0.2756, 1.029, 0.1126), (0.2588, 0.9659, 0.13), (0.242, 0.9031, 0.1126), (0.2297, 0.8572, 0.065), (0.2252, 0.8404, 1.592e-17), (0.2297, 0.8572, -0.065), (0.242, 0.9031, -0.1126), (0.2588, 0.9659, -0.13), (0.2756, 1.029, -0.1126), (0.288, 1.075, -0.065), (0.1475, 1.12, 0.0), (0.1452, 1.103, 0.065), (0.139, 1.056, 0.1126), (0.1305, 0.9914, 0.13), (0.122, 0.927, 0.1126), (0.1158, 0.8798, 0.065), (0.1136, 0.8626, 1.592e-17), (0.1158, 0.8798, -0.065), (0.122, 0.927, -0.1126), (0.1305, 0.9914, -0.13), (0.139, 1.056, -0.1126), (0.1452, 1.103, -0.065), (5.96e-08, 1.13, 0.0), (1.192e-07, 1.113, 0.065), (5.96e-08, 1.065, 0.1126), (8.941e-08, 1.0, 0.13), (8.941e-08, 0.935, 0.1126), (8.941e-08, 0.8874, 0.065), (8.941e-08, 0.87, 1.592e-17), (8.941e-08, 0.8874, -0.065), (8.941e-08, 0.935, -0.1126), (8.941e-08, 1.0, -0.13), (5.96e-08, 1.065, -0.1126), (1.192e-07, 1.113, -0.065), (-0.1475, 1.12, 0.0), (-0.1452, 1.103, 0.065), (-0.139, 1.056, 0.1126), (-0.1305, 0.9914, 0.13), (-0.122, 0.927, 0.1126), (-0.1158, 0.8798, 0.065), (-0.1136, 0.8626, 1.592e-17), (-0.1158, 0.8798, -0.065), (-0.122, 0.927, -0.1126), (-0.1305, 0.9914, -0.13), (-0.139, 1.056, -0.1126), (-0.1452, 1.103, -0.065), (-0.2925, 1.091, 0.0), (-0.288, 1.075, 0.065), (-0.2756, 1.029, 0.1126), (-0.2588, 0.9659, 0.13), (-0.242, 0.9031, 0.1126), (-0.2297, 0.8572, 0.065), (-0.2252, 0.8404, 1.592e-17), (-0.2297, 0.8572, -0.065), (-0.242, 0.9031, -0.1126), (-0.2588, 0.9659, -0.13), (-0.2756, 1.029, -0.1126), (-0.288, 1.075, -0.065), (-0.4324, 1.044, 0.0), (-0.4258, 1.028, 0.065), (-0.4076, 0.9839, 0.1126), (-0.3827, 0.9239, 0.13), (-0.3578, 0.8638, 0.1126), (-0.3396, 0.8199, 0.065), (-0.3329, 0.8038, 1.592e-17), (-0.3396, 0.8199, -0.065), (-0.3578, 0.8638, -0.1126), (-0.3827, 0.9239, -0.13), (-0.4076, 0.9839, -0.1126), (-0.4258, 1.028, -0.065), (-0.565, 0.9786, 0.0), (-0.5563, 0.9635, 0.065), (-0.5325, 0.9223, 0.1126), (-0.5, 0.866, 0.13), (-0.4675, 0.8097, 0.1126), (-0.4437, 0.7685, 0.065), (-0.435, 0.7534, 1.592e-17), (-0.4437, 0.7685, -0.065), (-0.4675, 0.8097, -0.1126), (-0.5, 0.866, -0.13), (-0.5325, 0.9223, -0.1126), (-0.5563, 0.9635, -0.065), (-0.6879, 0.8965, 0.0), (-0.6773, 0.8827, 0.065), (-0.6483, 0.8449, 0.1126), (-0.6088, 0.7934, 0.13), (-0.5692, 0.7418, 0.1126), (-0.5402, 0.704, 0.065), (-0.5296, 0.6902, 1.592e-17), (-0.5402, 0.704, -0.065), (-0.5692, 0.7418, -0.1126), (-0.6088, 0.7934, -0.13), (-0.6483, 0.8449, -0.1126), (-0.6773, 0.8827, -0.065), (-0.799, 0.799, 0.0), (-0.7867, 0.7867, 0.065), (-0.7531, 0.7531, 0.1126), (-0.7071, 0.7071, 0.13), (-0.6611, 0.6611, 0.1126), (-0.6275, 0.6275, 0.065), (-0.6152, 0.6152, 1.592e-17), (-0.6275, 0.6275, -0.065), (-0.6611, 0.6611, -0.1126), (-0.7071, 0.7071, -0.13), (-0.7531, 0.7531, -0.1126), (-0.7867, 0.7867, -0.065), (-0.8965, 0.6879, 0.0), (-0.8827, 0.6773, 0.065), (-0.8449, 0.6483, 0.1126), (-0.7934, 0.6088, 0.13), (-0.7418, 0.5692, 0.1126), (-0.704, 0.5402, 0.065), (-0.6902, 0.5296, 1.592e-17), (-0.704, 0.5402, -0.065), (-0.7418, 0.5692, -0.1126), (-0.7934, 0.6088, -0.13), (-0.8449, 0.6483, -0.1126), (-0.8827, 0.6773, -0.065), (-0.9786, 0.565, 0.0), (-0.9635, 0.5563, 0.065), (-0.9223, 0.5325, 0.1126), (-0.866, 0.5, 0.13), (-0.8097, 0.4675, 0.1126), (-0.7685, 0.4437, 0.065), (-0.7534, 0.435, 1.592e-17), (-0.7685, 0.4437, -0.065), (-0.8097, 0.4675, -0.1126), (-0.866, 0.5, -0.13), (-0.9223, 0.5325, -0.1126), (-0.9635, 0.5563, -0.065), (-1.044, 0.4324, 0.0), (-1.028, 0.4258, 0.065), (-0.9839, 0.4076, 0.1126), (-0.9239, 0.3827, 0.13), (-0.8638, 0.3578, 0.1126), (-0.8199, 0.3396, 0.065), (-0.8038, 0.3329, 1.592e-17), (-0.8199, 0.3396, -0.065), (-0.8638, 0.3578, -0.1126), (-0.9239, 0.3827, -0.13), (-0.9839, 0.4076, -0.1126), (-1.028, 0.4258, -0.065), (-1.091, 0.2925, 0.0), (-1.075, 0.288, 0.065), (-1.029, 0.2756, 0.1126), (-0.9659, 0.2588, 0.13), (-0.9031, 0.242, 0.1126), (-0.8572, 0.2297, 0.065), (-0.8404, 0.2252, 1.592e-17), (-0.8572, 0.2297, -0.065), (-0.9031, 0.242, -0.1126), (-0.9659, 0.2588, -0.13), (-1.029, 0.2756, -0.1126), (-1.075, 0.288, -0.065), (-1.12, 0.1475, 0.0), (-1.103, 0.1452, 0.065), (-1.056, 0.139, 0.1126), (-0.9914, 0.1305, 0.13), (-0.927, 0.122, 0.1126), (-0.8798, 0.1158, 0.065), (-0.8626, 0.1136, 1.592e-17), (-0.8798, 0.1158, -0.065), (-0.927, 0.122, -0.1126), (-0.9914, 0.1305, -0.13), (-1.056, 0.139, -0.1126), (-1.103, 0.1452, -0.065), (-1.13, 9.879e-08, 0.0), (-1.113, 9.727e-08, 0.065), (-1.065, 9.311e-08, 0.1126), (-1.0, 8.742e-08, 0.13), (-0.935, 8.174e-08, 0.1126), (-0.8874, 7.758e-08, 0.065), (-0.87, 7.606e-08, 1.592e-17), (-0.8874, 7.758e-08, -0.065), (-0.935, 8.174e-08, -0.1126), (-1.0, 8.742e-08, -0.13), (-1.065, 9.311e-08, -0.1126), (-1.113, 9.727e-08, -0.065), (1.13, -1.68, -1.694e-21), (1.113, -1.68, 0.065), (1.065, -1.68, 0.1126), (1.0, -1.68, 0.13), (0.935, -1.68, 0.1126), (0.8874, -1.68, 0.065), (0.87, -1.68, 1.592e-17), (0.8874, -1.68, -0.065), (0.935, -1.68, -0.1126), (1.0, -1.68, -0.13), (1.065, -1.68, -0.1126), (1.113, -1.68, -0.065), (-1.13, -1.68, -1.694e-21), (-1.113, -1.68, 0.065), (-1.065, -1.68, 0.1126), (-1.0, -1.68, 0.13), (-0.935, -1.68, 0.1126), (-0.8874, -1.68, 0.065), (-0.87, -1.68, 1.592e-17), (-0.8874, -1.68, -0.065), (-0.935, -1.68, -0.1126), (-1.0, -1.68, -0.13), (-1.065, -1.68, -0.1126), (-1.113, -1.68, -0.065)], [], [(0, 12, 13, 1), (1, 13, 14, 2), (2, 14, 15, 3), (3, 15, 16, 4), (4, 16, 17, 5), (5, 17, 18, 6), (6, 18, 19, 7), (7, 19, 20, 8), (8, 20, 21, 9), (9, 21, 22, 10), (10, 22, 23, 11), (0, 11, 23, 12), (12, 24, 25, 13), (13, 25, 26, 14), (14, 26, 27, 15), (15, 27, 28, 16), (16, 28, 29, 17), (17, 29, 30, 18), (18, 30, 31, 19), (19, 31, 32, 20), (20, 32, 33, 21), (21, 33, 34, 22), (22, 34, 35, 23), (23, 35, 24, 12), (24, 36, 37, 25), (25, 37, 38, 26), (26, 38, 39, 27), (27, 39, 40, 28), (28, 40, 41, 29), (29, 41, 42, 30), (30, 42, 43, 31), (31, 43, 44, 32), (32, 44, 45, 33), (33, 45, 46, 34), (34, 46, 47, 35), (35, 47, 36, 24), (36, 48, 49, 37), (37, 49, 50, 38), (38, 50, 51, 39), (39, 51, 52, 40), (40, 52, 53, 41), (41, 53, 54, 42), (42, 54, 55, 43), (43, 55, 56, 44), (44, 56, 57, 45), (45, 57, 58, 46), (46, 58, 59, 47), (47, 59, 48, 36), (48, 60, 61, 49), (49, 61, 62, 50), (50, 62, 63, 51), (51, 63, 64, 52), (52, 64, 65, 53), (53, 65, 66, 54), (54, 66, 67, 55), (55, 67, 68, 56), (56, 68, 69, 57), (57, 69, 70, 58), (58, 70, 71, 59), (59, 71, 60, 48), (60, 72, 73, 61), (61, 73, 74, 62), (62, 74, 75, 63), (63, 75, 76, 64), (64, 76, 77, 65), (65, 77, 78, 66), (66, 78, 79, 67), (67, 79, 80, 68), (68, 80, 81, 69), (69, 81, 82, 70), (70, 82, 83, 71), (71, 83, 72, 60), (72, 84, 85, 73), (73, 85, 86, 74), (74, 86, 87, 75), (75, 87, 88, 76), (76, 88, 89, 77), (77, 89, 90, 78), (78, 90, 91, 79), (79, 91, 92, 80), (80, 92, 93, 81), (81, 93, 94, 82), (82, 94, 95, 83), (83, 95, 84, 72), (84, 96, 97, 85), (85, 97, 98, 86), (86, 98, 99, 87), (87, 99, 100, 88), (88, 100, 101, 89), (89, 101, 102, 90), (90, 102, 103, 91), (91, 103, 104, 92), (92, 104, 105, 93), (93, 105, 106, 94), (94, 106, 107, 95), (95, 107, 96, 84), (96, 108, 109, 97), (97, 109, 110, 98), (98, 110, 111, 99), (99, 111, 112, 100), (100, 112, 113, 101), (101, 113, 114, 102), (102, 114, 115, 103), (103, 115, 116, 104), (104, 116, 117, 105), (105, 117, 118, 106), (106, 118, 119, 107), (107, 119, 108, 96), (108, 120, 121, 109), (109, 121, 122, 110), (110, 122, 123, 111), (111, 123, 124, 112), (112, 124, 125, 113), (113, 125, 126, 114), (114, 126, 127, 115), (115, 127, 128, 116), (116, 128, 129, 117), (117, 129, 130, 118), (118, 130, 131, 119), (119, 131, 120, 108), (120, 132, 133, 121), (121, 133, 134, 122), (122, 134, 135, 123), (123, 135, 136, 124), (124, 136, 137, 125), (125, 137, 138, 126), (126, 138, 139, 127), (127, 139, 140, 128), (128, 140, 141, 129), (129, 141, 142, 130), (130, 142, 143, 131), (131, 143, 132, 120), (132, 144, 145, 133), (133, 145, 146, 134), (134, 146, 147, 135), (135, 147, 148, 136), (136, 148, 149, 137), (137, 149, 150, 138), (138, 150, 151, 139), (139, 151, 152, 140), (140, 152, 153, 141), (141, 153, 154, 142), (142, 154, 155, 143), (143, 155, 144, 132), (144, 156, 157, 145), (145, 157, 158, 146), (146, 158, 159, 147), (147, 159, 160, 148), (148, 160, 161, 149), (149, 161, 162, 150), (150, 162, 163, 151), (151, 163, 164, 152), (152, 164, 165, 153), (153, 165, 166, 154), (154, 166, 167, 155), (155, 167, 156, 144), (156, 168, 169, 157), (157, 169, 170, 158), (158, 170, 171, 159), (159, 171, 172, 160), (160, 172, 173, 161), (161, 173, 174, 162), (162, 174, 175, 163), (163, 175, 176, 164), (164, 176, 177, 165), (165, 177, 178, 166), (166, 178, 179, 167), (167, 179, 168, 156), (168, 180, 181, 169), (169, 181, 182, 170), (170, 182, 183, 171), (171, 183, 184, 172), (172, 184, 185, 173), (173, 185, 186, 174), (174, 186, 187, 175), (175, 187, 188, 176), (176, 188, 189, 177), (177, 189, 190, 178), (178, 190, 191, 179), (179, 191, 180, 168), (180, 192, 193, 181), (181, 193, 194, 182), (182, 194, 195, 183), (183, 195, 196, 184), (184, 196, 197, 185), (185, 197, 198, 186), (186, 198, 199, 187), (187, 199, 200, 188), (188, 200, 201, 189), (189, 201, 202, 190), (190, 202, 203, 191), (191, 203, 192, 180), (192, 204, 205, 193), (193, 205, 206, 194), (194, 206, 207, 195), (195, 207, 208, 196), (196, 208, 209, 197), (197, 209, 210, 198), (198, 210, 211, 199), (199, 211, 212, 200), (200, 212, 213, 201), (201, 213, 214, 202), (202, 214, 215, 203), (203, 215, 204, 192), (204, 216, 217, 205), (205, 217, 218, 206), (206, 218, 219, 207), (207, 219, 220, 208), (208, 220, 221, 209), (209, 221, 222, 210), (210, 222, 223, 211), (211, 223, 224, 212), (212, 224, 225, 213), (213, 225, 226, 214), (214, 226, 227, 215), (215, 227, 216, 204), (216, 228, 229, 217), (217, 229, 230, 218), (218, 230, 231, 219), (219, 231, 232, 220), (220, 232, 233, 221), (221, 233, 234, 222), (222, 234, 235, 223), (223, 235, 236, 224), (224, 236, 237, 225), (225, 237, 238, 226), (226, 238, 239, 227), (227, 239, 228, 216), (228, 240, 241, 229), (229, 241, 242, 230), (230, 242, 243, 231), (231, 243, 244, 232), (232, 244, 245, 233), (233, 245, 246, 234), (234, 246, 247, 235), (235, 247, 248, 236), (236, 248, 249, 237), (237, 249, 250, 238), (238, 250, 251, 239), (239, 251, 240, 228), (240, 252, 253, 241), (241, 253, 254, 242), (242, 254, 255, 243), (243, 255, 256, 244), (244, 256, 257, 245), (245, 257, 258, 246), (246, 258, 259, 247), (247, 259, 260, 248), (248, 260, 261, 249), (249, 261, 262, 250), (250, 262, 263, 251), (251, 263, 252, 240), (252, 264, 265, 253), (253, 265, 266, 254), (254, 266, 267, 255), (255, 267, 268, 256), (256, 268, 269, 257), (257, 269, 270, 258), (258, 270, 271, 259), (259, 271, 272, 260), (260, 272, 273, 261), (261, 273, 274, 262), (262, 274, 275, 263), (263, 275, 264, 252), (264, 276, 277, 265), (265, 277, 278, 266), (266, 278, 279, 267), (267, 279, 280, 268), (268, 280, 281, 269), (269, 281, 282, 270), (270, 282, 283, 271), (271, 283, 284, 272), (272, 284, 285, 273), (273, 285, 286, 274), (274, 286, 287, 275), (275, 287, 276, 264), (276, 288, 289, 277), (277, 289, 290, 278), (278, 290, 291, 279), (279, 291, 292, 280), (280, 292, 293, 281), (281, 293, 294, 282), (282, 294, 295, 283), (283, 295, 296, 284), (284, 296, 297, 285), (285, 297, 298, 286), (286, 298, 299, 287), (287, 299, 288, 276), (2, 3, 303, 302), (4, 5, 305, 304), (312, 323, 322, 321, 320, 319, 318, 317, 316, 315, 314, 313), (300, 301, 302, 303, 304, 305, 306, 307, 308, 309, 310, 311), (5, 6, 306, 305), (10, 11, 311, 310), (293, 292, 316, 317), (295, 294, 318, 319), (3, 4, 304, 303), (291, 290, 314, 315), (8, 9, 309, 308), (0, 1, 301, 300), (294, 293, 317, 318), (296, 295, 319, 320), (11, 0, 300, 311), (290, 289, 313, 314), (1, 2, 302, 301), (7, 8, 308, 307), (289, 288, 312, 313), (299, 298, 322, 323), (298, 297, 321, 322), (9, 10, 310, 309), (297, 296, 320, 321), (288, 299, 323, 312), (6, 7, 307, 306), (292, 291, 315, 316)])
me_torus_001.materials.append(mat_material_013)
me_torus_001.use_remesh_preserve_volume = False
me_torus_001.use_remesh_preserve_attributes = False
me_torus_001.use_mirror_vertex_groups = False
me_torus_001.update()
me_cylinder_004 = bpy.data.meshes.new('Cylinder.004')
me_cylinder_004.from_pydata([(0.0, 1.0, -1.0), (0.0, 1.0, 1.0), (0.1951, 0.9808, -1.0), (0.1951, 0.9808, 1.0), (0.3827, 0.9239, -1.0), (0.3827, 0.9239, 1.0), (0.5556, 0.8315, -1.0), (0.5556, 0.8315, 1.0), (0.7071, 0.7071, -1.0), (0.7071, 0.7071, 1.0), (0.8315, 0.5556, -1.0), (0.8315, 0.5556, 1.0), (0.9239, 0.3827, -1.0), (0.9239, 0.3827, 1.0), (0.9808, 0.1951, -1.0), (0.9808, 0.1951, 1.0), (1.0, 7.55e-08, -1.0), (1.0, 7.55e-08, 1.0), (0.9808, -0.1951, -1.0), (0.9808, -0.1951, 1.0), (0.9239, -0.3827, -1.0), (0.9239, -0.3827, 1.0), (0.8315, -0.5556, -1.0), (0.8315, -0.5556, 1.0), (0.7071, -0.7071, -1.0), (0.7071, -0.7071, 1.0), (0.5556, -0.8315, -1.0), (0.5556, -0.8315, 1.0), (0.3827, -0.9239, -1.0), (0.3827, -0.9239, 1.0), (0.1951, -0.9808, -1.0), (0.1951, -0.9808, 1.0), (-3.258e-07, -1.0, -1.0), (-3.258e-07, -1.0, 1.0), (-0.1951, -0.9808, -1.0), (-0.1951, -0.9808, 1.0), (-0.3827, -0.9239, -1.0), (-0.3827, -0.9239, 1.0), (-0.5556, -0.8315, -1.0), (-0.5556, -0.8315, 1.0), (-0.7071, -0.7071, -1.0), (-0.7071, -0.7071, 1.0), (-0.8315, -0.5556, -1.0), (-0.8315, -0.5556, 1.0), (-0.9239, -0.3827, -1.0), (-0.9239, -0.3827, 1.0), (-0.9808, -0.1951, -1.0), (-0.9808, -0.1951, 1.0), (-1.0, 9.656e-07, -1.0), (-1.0, 9.656e-07, 1.0), (-0.9808, 0.1951, -1.0), (-0.9808, 0.1951, 1.0), (-0.9239, 0.3827, -1.0), (-0.9239, 0.3827, 1.0), (-0.8315, 0.5556, -1.0), (-0.8315, 0.5556, 1.0), (-0.7071, 0.7071, -1.0), (-0.7071, 0.7071, 1.0), (-0.5556, 0.8315, -1.0), (-0.5556, 0.8315, 1.0), (-0.3827, 0.9239, -1.0), (-0.3827, 0.9239, 1.0), (-0.1951, 0.9808, -1.0), (-0.1951, 0.9808, 1.0)], [], [(0, 1, 3, 2), (2, 3, 5, 4), (4, 5, 7, 6), (6, 7, 9, 8), (8, 9, 11, 10), (10, 11, 13, 12), (12, 13, 15, 14), (14, 15, 17, 16), (16, 17, 19, 18), (18, 19, 21, 20), (20, 21, 23, 22), (22, 23, 25, 24), (24, 25, 27, 26), (26, 27, 29, 28), (28, 29, 31, 30), (30, 31, 33, 32), (32, 33, 35, 34), (34, 35, 37, 36), (36, 37, 39, 38), (38, 39, 41, 40), (40, 41, 43, 42), (42, 43, 45, 44), (44, 45, 47, 46), (46, 47, 49, 48), (48, 49, 51, 50), (50, 51, 53, 52), (52, 53, 55, 54), (54, 55, 57, 56), (56, 57, 59, 58), (58, 59, 61, 60), (3, 1, 63, 61, 59, 57, 55, 53, 51, 49, 47, 45, 43, 41, 39, 37, 35, 33, 31, 29, 27, 25, 23, 21, 19, 17, 15, 13, 11, 9, 7, 5), (60, 61, 63, 62), (62, 63, 1, 0), (0, 2, 4, 6, 8, 10, 12, 14, 16, 18, 20, 22, 24, 26, 28, 30, 32, 34, 36, 38, 40, 42, 44, 46, 48, 50, 52, 54, 56, 58, 60, 62)])
me_cylinder_004.materials.append(mat_polythene)
me_cylinder_004.use_remesh_preserve_volume = False
me_cylinder_004.use_remesh_preserve_attributes = False
me_cylinder_004.use_mirror_vertex_groups = False
me_cylinder_004.update()
me_cube_009 = bpy.data.meshes.new('Cube.009')
me_cube_009.from_pydata([(2.97, -0.9853, -0.9983), (2.97, -0.9853, 1.002), (2.97, 1.015, -0.9983), (2.97, 1.015, 1.002), (4.97, -0.9853, -0.9983), (4.97, -0.9853, 1.002), (4.97, 1.015, -0.9983), (4.97, 1.015, 1.002)], [], [(0, 1, 3, 2), (2, 3, 7, 6), (6, 7, 5, 4), (4, 5, 1, 0), (2, 6, 4, 0), (7, 3, 1, 5)])
me_cube_009.materials.append(mat_material_018)
me_cube_009.use_remesh_preserve_volume = False
me_cube_009.use_remesh_preserve_attributes = False
me_cube_009.use_mirror_vertex_groups = False
me_cube_009.update()
me_polythene = bpy.data.meshes.new('polythene')
me_polythene.from_pydata([(-2.469, 0.7106, 0.4545), (-2.475, 1.072, 2.249), (-2.382, 0.6969, 0.4545), (-2.266, 1.052, 2.142), (-2.299, 0.6565, 0.4545), (-2.065, 0.9907, 2.025), (-2.222, 0.5908, 0.4545), (-2.051, 0.8916, 1.731), (-2.155, 0.5024, 0.4545), (-2.1, 0.3948, 0.4545), (-2.059, 0.2719, 0.4545), (-2.034, 0.1386, 0.4545), (-2.025, 5.365e-08, 0.4545), (-2.034, -0.1386, 0.4545), (-2.059, -0.2719, 0.4545), (-2.1, -0.3948, 0.4545), (-2.155, -0.5024, 0.4545), (-1.889, -0.7583, 1.731), (-2.222, -0.5908, 0.4545), (-1.879, -0.8916, 2.025), (-2.299, -0.6565, 0.4545), (-2.065, -0.9907, 2.142), (-2.382, -0.6969, 0.4545), (-2.266, -1.052, 2.249), (-2.469, -0.7106, 0.4545), (-2.475, -1.072, 2.455), (-2.555, -0.6969, 0.4545), (-2.684, -1.052, 2.48), (-2.638, -0.6565, 0.4545), (-3.109, -0.9907, 2.566), (-2.715, -0.5908, 0.4545), (-3.294, -0.8916, 2.576), (-2.782, -0.5024, 0.4545), (-3.456, -0.7583, 2.611), (-2.837, -0.3948, 0.4545), (-3.59, -0.5958, 2.664), (-2.878, -0.2719, 0.4545), (-3.689, -0.4104, 2.664), (-2.903, -0.1386, 0.4545), (-3.75, -0.2092, 2.724), (-2.912, 6.861e-07, 0.4545), (-3.771, 1.035e-06, 2.724), (-2.903, 0.1386, 0.4545), (-3.75, 0.2092, 2.664), (-2.878, 0.2719, 0.4545), (-3.689, 0.4104, 2.664), (-2.837, 0.3948, 0.4545), (-3.59, 0.5958, 2.611), (-2.782, 0.5024, 0.4545), (-3.456, 0.7583, 2.576), (-2.715, 0.5908, 0.4545), (-3.071, 0.8916, 2.566), (-2.638, 0.6565, 0.4525), (-2.886, 0.9907, 2.48), (-2.555, 0.6969, 0.4545), (-2.684, 1.052, 2.455), (-2.475, 0.8331, 1.326), (-2.364, 0.8171, 1.326), (-2.257, 0.7697, 1.326), (-2.159, 0.6927, 1.326), (-2.072, 0.5891, 1.326), (-2.002, 0.4628, 1.326), (-1.949, 0.3188, 1.326), (-1.917, 0.1625, 1.326), (-1.906, 6.29e-08, 1.326), (-1.917, -0.1625, 1.326), (-1.949, -0.3188, 1.326), (-2.002, -0.4628, 1.326), (-2.072, -0.5891, 1.326), (-2.159, -0.6927, 1.326), (-2.257, -0.7697, 1.326), (-2.364, -0.8171, 1.326), (-2.475, -0.8331, 1.326), (-2.586, -0.8171, 1.326), (-2.693, -0.7697, 1.326), (-2.792, -0.6927, 1.326), (-2.878, -0.5891, 1.326), (-2.949, -0.4628, 1.326), (-3.001, -0.3188, 1.326), (-3.034, -0.1625, 1.326), (-3.045, 8.044e-07, 1.326), (-3.034, 0.1625, 1.326), (-3.001, 0.3188, 1.326), (-2.949, 0.4628, 1.273), (-2.878, 0.5891, 1.326), (-2.792, 0.6927, 1.326), (-2.693, 0.7697, 1.321), (-2.586, 0.8171, 1.326), (-2.489, 0.7666, -1.503), (-2.489, 0.7688, 0.02999), (-2.471, 0.7519, -1.503), (-2.411, 0.754, 0.02999), (-2.455, 0.7083, -1.503), (-2.335, 0.7102, 0.02999), (-2.439, 0.6374, -1.503), (-2.266, 0.6392, 0.02999), (-2.426, 0.5421, -1.503), (-2.205, 0.5436, 0.02999), (-2.415, 0.4259, -1.503), (-2.155, 0.4271, 0.02999), (-2.407, 0.2934, -1.503), (-2.118, 0.2942, 0.02999), (-2.402, 0.1496, -1.503), (-2.096, 0.15, 0.02999), (-2.4, 5.788e-08, -1.503), (-2.088, 5.755e-08, 0.02999), (-2.402, -0.1496, -1.503), (-2.096, -0.15, 0.02999), (-2.407, -0.2934, -1.503), (-2.118, -0.2942, 0.02999), (-2.415, -0.4259, -1.503), (-2.155, -0.4271, 0.02999), (-2.426, -0.5421, -1.503), (-2.205, -0.5436, 0.02999), (-2.439, -0.6374, -1.503), (-2.266, -0.6392, 0.02999), (-2.455, -0.7083, -1.503), (-2.335, -0.7102, 0.02999), (-2.471, -0.7519, -1.503), (-2.411, -0.754, 0.02999), (-2.489, -0.7666, -1.503), (-2.489, -0.7688, 0.02999), (-2.506, -0.7519, -1.503), (-2.567, -0.754, 0.02999), (-2.523, -0.7083, -1.503), (-2.642, -0.7102, 0.02999), (-2.538, -0.6374, -1.503), (-2.712, -0.6392, 0.02999), (-2.552, -0.5421, -1.503), (-2.772, -0.5436, 0.02999), (-2.563, -0.4259, -1.503), (-2.822, -0.4271, 0.02999), (-2.571, -0.2934, -1.503), (-2.859, -0.2942, 0.02999), (-2.576, -0.1496, -1.503), (-2.882, -0.15, 0.02999), (-2.578, 7.402e-07, -1.503), (-2.89, 7.418e-07, 0.02999), (-2.576, 0.1496, -1.503), (-2.882, 0.15, 0.02999), (-2.571, 0.2934, -1.503), (-2.859, 0.2942, 0.02999), (-2.563, 0.4259, -1.503), (-2.822, 0.4271, 0.02999), (-2.552, 0.5421, -1.503), (-2.772, 0.5436, 0.02999), (-2.538, 0.6374, -1.503), (-2.712, 0.6392, 0.02999), (-2.523, 0.7083, -1.503), (-2.642, 0.7102, 0.02999), (-2.506, 0.7519, -1.503), (-2.567, 0.754, 0.02999), (-4.927, -1.88, 1.979), (-3.793, -1.88, 2.719), (-4.927, 1.88, 1.979), (-3.793, 1.88, 2.719), (-4.418, -1.88, 2.418), (-4.418, 1.88, 2.418), (-4.927, -0.04737, 1.979), (-4.418, -0.04737, 2.418), (-4.016, 0.9164, 2.719), (-4.016, -0.9638, 2.719), (-3.793, 1.398, 2.719), (-4.016, -0.5056, 2.719), (-4.016, 0.4345, 2.719), (-3.793, -1.422, 2.719), (-3.793, 1.639, 2.719), (-4.016, -0.2765, 2.719), (-4.016, 0.6755, 2.719), (-3.793, -1.193, 2.719), (-4.016, 1.157, 2.719), (-4.016, -0.7347, 2.719), (-4.016, 0.1936, 2.719), (-3.793, -1.651, 2.719), (-3.793, 1.76, 2.719), (-4.016, -0.1619, 2.719), (-4.016, 0.796, 2.719), (-4.016, -1.078, 2.719), (-3.793, 1.278, 2.719), (-4.016, -0.6202, 2.719), (-4.016, 0.3141, 2.719), (-3.793, -1.537, 2.719), (-3.793, 1.519, 2.719), (-4.016, -0.391, 2.719), (-4.016, 0.555, 2.719), (-3.793, -1.307, 2.719), (-4.016, 1.037, 2.719), (-4.016, -0.8493, 2.719), (-4.016, 0.07311, 2.719), (-3.793, -1.766, 2.719), (-3.286, -0.04737, 3.223), (-2.489, 0.7651, -1.409), (-2.468, 0.7504, -1.409), (-2.448, 0.7068, -1.409), (-2.429, 0.6361, -1.409), (-2.413, 0.541, -1.409), (-2.4, 0.425, -1.409), (-2.39, 0.2928, -1.409), (-2.384, 0.1493, -1.409), (-2.382, 5.776e-08, -1.409), (-2.384, -0.1493, -1.409), (-2.39, -0.2928, -1.409), (-2.4, -0.425, -1.409), (-2.413, -0.541, -1.409), (-2.429, -0.6361, -1.409), (-2.448, -0.7068, -1.409), (-2.468, -0.7504, -1.409), (-2.489, -0.7651, -1.409), (-2.51, -0.7504, -1.409), (-2.53, -0.7068, -1.409), (-2.548, -0.6361, -1.409), (-2.565, -0.541, -1.409), (-2.578, -0.425, -1.409), (-2.588, -0.2928, -1.409), (-2.594, -0.1493, -1.409), (-2.596, 7.387e-07, -1.409), (-2.594, 0.1493, -1.409), (-2.588, 0.2928, -1.409), (-2.578, 0.425, -1.409), (-2.565, 0.541, -1.409), (-2.548, 0.6361, -1.409), (-2.53, 0.7068, -1.409), (-2.51, 0.7504, -1.409), (-4.418, 0.0, 2.418), (-4.418, -1.833, 2.418), (-4.418, 1.893, 2.418), (-4.927, 1.859, 1.979), (-4.927, -1.893, 1.979), (-1.516, 0.04142, 0.4545), (-1.397, 0.04142, 1.326), (-1.579, 0.04142, 0.02999), (-1.873, 0.04142, -1.409)], [(225, 157), (224, 223), (156, 224), (223, 225)], [(56, 1, 3, 57), (57, 3, 5, 58), (58, 5, 7, 59), (68, 17, 19, 69), (69, 19, 21, 70), (70, 21, 23, 71), (71, 23, 25, 72), (72, 25, 27, 73), (73, 27, 29, 74), (74, 29, 31, 75), (75, 31, 33, 76), (76, 33, 35, 77), (77, 35, 37, 78), (78, 37, 39, 79), (80, 41, 43, 81), (81, 43, 45, 82), (82, 45, 47, 83), (83, 47, 49, 84), (84, 49, 51, 85), (85, 51, 53, 86), (86, 53, 55, 87), (87, 55, 1, 56), (54, 87, 56, 0), (52, 86, 87, 54), (50, 85, 86, 52), (48, 84, 85, 50), (46, 83, 84, 48), (44, 82, 83, 46), (42, 81, 82, 44), (40, 80, 81, 42), (38, 79, 80, 40), (36, 78, 79, 38), (34, 77, 78, 36), (32, 76, 77, 34), (30, 75, 76, 32), (28, 74, 75, 30), (26, 73, 74, 28), (24, 72, 73, 26), (22, 71, 72, 24), (20, 70, 71, 22), (18, 69, 70, 20), (16, 68, 69, 18), (15, 67, 68, 16), (14, 66, 67, 15), (13, 65, 66, 14), (12, 64, 65, 13), (11, 63, 64, 12), (10, 62, 63, 11), (9, 61, 62, 10), (8, 60, 61, 9), (6, 59, 60, 8), (4, 58, 59, 6), (2, 57, 58, 4), (0, 56, 57, 2), (2, 91, 89, 0), (191, 89, 91, 192), (4, 93, 91, 2), (192, 91, 93, 193), (6, 95, 93, 4), (193, 93, 95, 194), (8, 97, 95, 6), (194, 95, 97, 195), (9, 99, 97, 8), (195, 97, 99, 196), (10, 101, 99, 9), (196, 99, 101, 197), (11, 103, 101, 10), (197, 101, 103, 198), (12, 105, 103, 11), (198, 103, 105, 199), (13, 107, 105, 12), (199, 105, 107, 200), (14, 109, 107, 13), (200, 107, 109, 201), (15, 111, 109, 14), (201, 109, 111, 202), (16, 113, 111, 15), (202, 111, 113, 203), (18, 115, 113, 16), (203, 113, 115, 204), (20, 117, 115, 18), (204, 115, 117, 205), (22, 119, 117, 20), (205, 117, 119, 206), (24, 121, 119, 22), (206, 119, 121, 207), (26, 123, 121, 24), (207, 121, 123, 208), (28, 125, 123, 26), (208, 123, 125, 209), (30, 127, 125, 28), (209, 125, 127, 210), (32, 129, 127, 30), (210, 127, 129, 211), (34, 131, 129, 32), (211, 129, 131, 212), (36, 133, 131, 34), (212, 131, 133, 213), (38, 135, 133, 36), (213, 133, 135, 214), (40, 137, 135, 38), (214, 135, 137, 215), (42, 139, 137, 40), (215, 137, 139, 216), (44, 141, 139, 42), (216, 139, 141, 217), (46, 143, 141, 44), (217, 141, 143, 218), (48, 145, 143, 46), (218, 143, 145, 219), (50, 147, 145, 48), (219, 145, 147, 220), (52, 149, 147, 50), (220, 147, 149, 221), (0, 89, 151, 54), (54, 151, 149, 52), (221, 149, 151, 222), (222, 151, 89, 191), (88, 90, 92, 94, 96, 98, 100, 102, 104, 106, 108, 110, 112, 114, 116, 118, 120, 122, 124, 126, 128, 130, 132, 134, 136, 138, 140, 142, 144, 146, 148, 150), (79, 39, 41, 80), (158, 159, 157, 154, 226), (152, 156, 159, 158, 227), (181, 165, 173), (5, 155, 174, 7), (17, 189, 153, 19), (5, 3, 174, 155), (3, 1, 166, 174), (1, 55, 182, 166), (19, 173, 189, 21), (165, 25, 23, 173), (55, 53, 162, 182), (53, 51, 178, 162), (51, 49, 170, 178), (170, 49, 47, 176, 160, 186), (47, 45, 184, 168, 176), (27, 25, 165, 185), (29, 27, 185, 169, 177), (31, 29, 177, 161, 187), (33, 31, 187, 171), (45, 43, 180, 164, 184), (172, 180, 43, 41, 188), (41, 39, 175, 188), (39, 37, 183, 167, 175), (37, 35, 179, 163, 183), (35, 33, 171, 179), (156, 153, 189), (189, 173, 156), (181, 173, 156), (165, 181, 156), (185, 165, 156), (169, 185, 156), (177, 169, 156), (155, 174, 157), (174, 166, 157), (166, 182, 157), (182, 162, 157), (162, 178, 157), (178, 170, 157), (156, 177, 175, 159), (188, 175, 159), (159, 188, 170, 157), (150, 222, 191, 88), (148, 221, 222, 150), (146, 220, 221, 148), (144, 219, 220, 146), (142, 218, 219, 144), (140, 217, 218, 142), (138, 216, 217, 140), (136, 215, 216, 138), (134, 214, 215, 136), (132, 213, 214, 134), (130, 212, 213, 132), (128, 211, 212, 130), (126, 210, 211, 128), (124, 209, 210, 126), (122, 208, 209, 124), (120, 207, 208, 122), (118, 206, 207, 120), (116, 205, 206, 118), (114, 204, 205, 116), (112, 203, 204, 114), (110, 202, 203, 112), (108, 201, 202, 110), (106, 200, 201, 108), (104, 199, 200, 106), (102, 198, 199, 104), (100, 197, 198, 102), (98, 196, 197, 100), (96, 195, 196, 98), (94, 194, 195, 96), (92, 193, 194, 94), (90, 192, 193, 92), (88, 191, 192, 90), (12, 64, 229, 228), (12, 105, 230, 228), (105, 199, 231, 230)])
me_polythene.materials.append(mat_polythene)
me_polythene.use_remesh_preserve_volume = False
me_polythene.use_remesh_preserve_attributes = False
me_polythene.use_mirror_vertex_groups = False
me_polythene.update()
me_cylinder_001 = bpy.data.meshes.new('Cylinder.001')
me_cylinder_001.from_pydata([(0.0, 0.241, -1.493), (0.0, 1.0, 1.0), (0.04701, 0.2364, -1.493), (0.1951, 0.9808, 1.0), (0.09222, 0.2226, -1.493), (0.3827, 0.9239, 1.0), (0.1339, 0.2004, -1.493), (0.5556, 0.8315, 1.0), (0.1704, 0.1704, -1.493), (0.7071, 0.7071, 1.0), (0.2004, 0.1339, -1.493), (0.8315, 0.5556, 1.0), (0.2226, 0.09222, -1.493), (0.9239, 0.3827, 1.0), (0.2364, 0.04701, -1.493), (0.9808, 0.1951, 1.0), (0.241, 1.819e-08, -1.493), (1.0, 7.55e-08, 1.0), (0.2364, -0.04701, -1.493), (0.9808, -0.1951, 1.0), (0.2226, -0.09222, -1.493), (0.9239, -0.3827, 1.0), (0.2004, -0.1339, -1.493), (0.8315, -0.5556, 1.0), (0.1704, -0.1704, -1.493), (0.7071, -0.7071, 1.0), (0.1339, -0.2004, -1.493), (0.5556, -0.8315, 1.0), (0.09222, -0.2226, -1.493), (0.3827, -0.9239, 1.0), (0.04701, -0.2364, -1.493), (0.1951, -0.9808, 1.0), (-7.852e-08, -0.241, -1.493), (-3.258e-07, -1.0, 1.0), (-0.04701, -0.2364, -1.493), (-0.1951, -0.9808, 1.0), (-0.09222, -0.2226, -1.493), (-0.3827, -0.9239, 1.0), (-0.1339, -0.2004, -1.493), (-0.5556, -0.8315, 1.0), (-0.1704, -0.1704, -1.493), (-0.7071, -0.7071, 1.0), (-0.2004, -0.1339, -1.493), (-0.8315, -0.5556, 1.0), (-0.2226, -0.09222, -1.493), (-0.9239, -0.3827, 1.0), (-0.2364, -0.04701, -1.493), (-0.9808, -0.1951, 1.0), (-0.241, 2.327e-07, -1.493), (-1.0, 9.656e-07, 1.0), (-0.2364, 0.04701, -1.493), (-0.9808, 0.1951, 1.0), (-0.2226, 0.09222, -1.493), (-0.9239, 0.3827, 1.0), (-0.2004, 0.1339, -1.493), (-0.8315, 0.5556, 1.0), (-0.1704, 0.1704, -1.493), (-0.7071, 0.7071, 1.0), (-0.1339, 0.2004, -1.493), (-0.5556, 0.8315, 1.0), (-0.09222, 0.2226, -1.493), (-0.3827, 0.9239, 1.0), (-0.04701, 0.2364, -1.493), (-0.1951, 0.9808, 1.0), (0.0, 0.2583, -0.5703), (0.0504, 0.2534, -0.5703), (0.09886, 0.2387, -0.5703), (0.1435, 0.2148, -0.5703), (0.1827, 0.1827, -0.5703), (0.2148, 0.1435, -0.5703), (0.2387, 0.09886, -0.5703), (0.2534, 0.0504, -0.5703), (0.2583, 1.95e-08, -0.5703), (0.2534, -0.0504, -0.5703), (0.2387, -0.09886, -0.5703), (0.2148, -0.1435, -0.5703), (0.1827, -0.1827, -0.5703), (0.1435, -0.2148, -0.5703), (0.09886, -0.2387, -0.5703), (0.0504, -0.2534, -0.5703), (-8.417e-08, -0.2583, -0.5703), (-0.0504, -0.2534, -0.5703), (-0.09886, -0.2387, -0.5703), (-0.1435, -0.2148, -0.5703), (-0.1827, -0.1827, -0.5703), (-0.2148, -0.1435, -0.5703), (-0.2387, -0.09886, -0.5703), (-0.2534, -0.0504, -0.5703), (-0.2583, 2.494e-07, -0.5703), (-0.2534, 0.0504, -0.5703), (-0.2387, 0.09886, -0.5703), (-0.2148, 0.1435, -0.5703), (-0.1827, 0.1827, -0.5703), (-0.1435, 0.2148, -0.5703), (-0.09886, 0.2387, -0.5703), (-0.0504, 0.2534, -0.5703)], [], [(64, 1, 3, 65), (65, 3, 5, 66), (66, 5, 7, 67), (67, 7, 9, 68), (68, 9, 11, 69), (69, 11, 13, 70), (70, 13, 15, 71), (71, 15, 17, 72), (72, 17, 19, 73), (73, 19, 21, 74), (74, 21, 23, 75), (75, 23, 25, 76), (76, 25, 27, 77), (77, 27, 29, 78), (78, 29, 31, 79), (79, 31, 33, 80), (80, 33, 35, 81), (81, 35, 37, 82), (82, 37, 39, 83), (83, 39, 41, 84), (84, 41, 43, 85), (85, 43, 45, 86), (86, 45, 47, 87), (87, 47, 49, 88), (88, 49, 51, 89), (89, 51, 53, 90), (90, 53, 55, 91), (91, 55, 57, 92), (92, 57, 59, 93), (93, 59, 61, 94), (94, 61, 63, 95), (95, 63, 1, 64), (62, 95, 64, 0), (60, 94, 95, 62), (58, 93, 94, 60), (56, 92, 93, 58), (54, 91, 92, 56), (52, 90, 91, 54), (50, 89, 90, 52), (48, 88, 89, 50), (46, 87, 88, 48), (44, 86, 87, 46), (42, 85, 86, 44), (40, 84, 85, 42), (38, 83, 84, 40), (36, 82, 83, 38), (34, 81, 82, 36), (32, 80, 81, 34), (30, 79, 80, 32), (28, 78, 79, 30), (26, 77, 78, 28), (24, 76, 77, 26), (22, 75, 76, 24), (20, 74, 75, 22), (18, 73, 74, 20), (16, 72, 73, 18), (14, 71, 72, 16), (12, 70, 71, 14), (10, 69, 70, 12), (8, 68, 69, 10), (6, 67, 68, 8), (4, 66, 67, 6), (2, 65, 66, 4), (0, 64, 65, 2)])
me_cylinder_001.materials.append(mat_material_016)
me_cylinder_001.use_remesh_preserve_volume = False
me_cylinder_001.use_remesh_preserve_attributes = False
me_cylinder_001.use_mirror_vertex_groups = False
me_cylinder_001.update()
me_cylinder = bpy.data.meshes.new('Cylinder')
me_cylinder.from_pydata([(0.0, 1.0, -1.0), (0.0, 1.0, 1.0), (0.1951, 0.9808, -1.0), (0.1951, 0.9808, 1.0), (0.3827, 0.9239, -1.0), (0.3827, 0.9239, 1.0), (0.5556, 0.8315, -1.0), (0.5556, 0.8315, 1.0), (0.7071, 0.7071, -1.0), (0.7071, 0.7071, 1.0), (0.8315, 0.5556, -1.0), (0.8315, 0.5556, 1.0), (0.9239, 0.3827, -1.0), (0.9239, 0.3827, 1.0), (0.9808, 0.1951, -1.0), (0.9808, 0.1951, 1.0), (1.0, 7.55e-08, -1.0), (1.0, 7.55e-08, 1.0), (0.9808, -0.1951, -1.0), (0.9808, -0.1951, 1.0), (0.9239, -0.3827, -1.0), (0.9239, -0.3827, 1.0), (0.8315, -0.5556, -1.0), (0.8315, -0.5556, 1.0), (0.7071, -0.7071, -1.0), (0.7071, -0.7071, 1.0), (0.5556, -0.8315, -1.0), (0.5556, -0.8315, 1.0), (0.3827, -0.9239, -1.0), (0.3827, -0.9239, 1.0), (0.1951, -0.9808, -1.0), (0.1951, -0.9808, 1.0), (-3.258e-07, -1.0, -1.0), (-3.258e-07, -1.0, 1.0), (-0.1951, -0.9808, -1.0), (-0.1951, -0.9808, 1.0), (-0.3827, -0.9239, -1.0), (-0.3827, -0.9239, 1.0), (-0.5556, -0.8315, -1.0), (-0.5556, -0.8315, 1.0), (-0.7071, -0.7071, -1.0), (-0.7071, -0.7071, 1.0), (-0.8315, -0.5556, -1.0), (-0.8315, -0.5556, 1.0), (-0.9239, -0.3827, -1.0), (-0.9239, -0.3827, 1.0), (-0.9808, -0.1951, -1.0), (-0.9808, -0.1951, 1.0), (-1.0, 9.656e-07, -1.0), (-1.0, 9.656e-07, 1.0), (-0.9808, 0.1951, -1.0), (-0.9808, 0.1951, 1.0), (-0.9239, 0.3827, -1.0), (-0.9239, 0.3827, 1.0), (-0.8315, 0.5556, -1.0), (-0.8315, 0.5556, 1.0), (-0.7071, 0.7071, -1.0), (-0.7071, 0.7071, 1.0), (-0.5556, 0.8315, -1.0), (-0.5556, 0.8315, 1.0), (-0.3827, 0.9239, -1.0), (-0.3827, 0.9239, 1.0), (-0.1951, 0.9808, -1.0), (-0.1951, 0.9808, 1.0)], [], [(0, 1, 3, 2), (2, 3, 5, 4), (4, 5, 7, 6), (6, 7, 9, 8), (8, 9, 11, 10), (10, 11, 13, 12), (12, 13, 15, 14), (14, 15, 17, 16), (16, 17, 19, 18), (18, 19, 21, 20), (20, 21, 23, 22), (22, 23, 25, 24), (24, 25, 27, 26), (26, 27, 29, 28), (28, 29, 31, 30), (30, 31, 33, 32), (32, 33, 35, 34), (34, 35, 37, 36), (36, 37, 39, 38), (38, 39, 41, 40), (40, 41, 43, 42), (42, 43, 45, 44), (44, 45, 47, 46), (46, 47, 49, 48), (48, 49, 51, 50), (50, 51, 53, 52), (52, 53, 55, 54), (54, 55, 57, 56), (56, 57, 59, 58), (58, 59, 61, 60), (3, 1, 63, 61, 59, 57, 55, 53, 51, 49, 47, 45, 43, 41, 39, 37, 35, 33, 31, 29, 27, 25, 23, 21, 19, 17, 15, 13, 11, 9, 7, 5), (60, 61, 63, 62), (62, 63, 1, 0), (0, 2, 4, 6, 8, 10, 12, 14, 16, 18, 20, 22, 24, 26, 28, 30, 32, 34, 36, 38, 40, 42, 44, 46, 48, 50, 52, 54, 56, 58, 60, 62)])
me_cylinder.materials.append(mat_material_002)
me_cylinder.use_remesh_preserve_volume = False
me_cylinder.use_remesh_preserve_attributes = False
me_cylinder.use_mirror_vertex_groups = False
me_cylinder.update()
me_cube_005 = bpy.data.meshes.new('Cube.005')
me_cube_005.from_pydata([(-0.9232, -0.9798, 1.009), (0.9722, -0.9798, 1.009), (-0.9232, 0.9156, 1.009), (0.9722, 0.9156, 1.009)], [], [(0, 1, 3, 2)])
me_cube_005.materials.append(mat_material_022)
me_cube_005.use_remesh_preserve_volume = False
me_cube_005.use_remesh_preserve_attributes = False
me_cube_005.use_mirror_vertex_groups = False
me_cube_005.update()
me_plane_004 = bpy.data.meshes.new('Plane.004')
me_plane_004.from_pydata([(-1.0, -1.0, 0.0), (1.0, -1.0, 0.0), (-1.0, 1.0, 0.0), (1.0, 1.0, 0.0)], [], [(0, 1, 3, 2)])
me_plane_004.materials.append(mat_material_019)
me_plane_004.use_remesh_preserve_volume = False
me_plane_004.use_remesh_preserve_attributes = False
me_plane_004.use_mirror_vertex_groups = False
me_plane_004.update()
me_plane = bpy.data.meshes.new('Plane')
me_plane.from_pydata([(-1.0, -1.0, 0.0), (1.0, -1.0, 0.0), (-1.0, 1.0, 0.0), (1.0, 1.0, 0.0)], [], [(0, 1, 3, 2)])
me_plane.materials.append(mat_material_021)
me_plane.use_remesh_preserve_volume = False
me_plane.use_remesh_preserve_attributes = False
me_plane.use_mirror_vertex_groups = False
me_plane.update()
me_cube_011 = bpy.data.meshes.new('Cube.011')
me_cube_011.from_pydata([(-31.09, -22.71, -1.0), (-31.09, -22.71, 1.0), (-31.09, -20.71, -1.0), (-31.09, -20.71, 1.0), (-29.09, -22.71, -1.0), (-29.09, -22.71, 1.0), (-29.09, -20.71, -1.0), (-29.09, -20.71, 1.0)], [], [(0, 1, 3, 2), (2, 3, 7, 6), (6, 7, 5, 4), (4, 5, 1, 0), (2, 6, 4, 0), (7, 3, 1, 5)])
me_cube_011.materials.append(mat_material_020)
me_cube_011.use_remesh_preserve_volume = False
me_cube_011.use_remesh_preserve_attributes = False
me_cube_011.use_mirror_vertex_groups = False
me_cube_011.update()
me_cube_010 = bpy.data.meshes.new('Cube.010')
me_cube_010.from_pydata([(-1.0, -1.0, -0.945), (-1.0, -1.0, 1.0), (-1.0, 1.0, -0.945), (-1.0, 1.0, 1.0), (1.0, -1.0, -0.945), (1.0, -1.0, 1.0), (1.0, 1.0, -0.945), (1.0, 1.0, 1.0), (-0.9279, -0.9279, 1.0), (-0.9279, 0.9279, 1.0), (0.9279, 0.9279, 1.0), (0.9279, -0.9279, 1.0), (-0.9055, -0.9055, -0.9365), (-0.9055, 0.9055, -0.9365), (0.9055, 0.9055, -0.9365), (0.9055, -0.9055, -0.9365), (-0.9107, -0.9107, -0.9365), (-0.9107, 0.9107, -0.9365), (0.9107, 0.9107, -0.9365), (0.9107, -0.9107, -0.9365), (-0.9228, -0.5043, 0.558), (-0.9228, 0.5043, 0.558), (-0.9106, -0.4922, -0.4945), (-0.9106, 0.4922, -0.4945), (1.0, 0.7349, 0.7422), (1.0, 0.7349, -0.6872), (1.0, -0.7349, -0.6872), (1.0, -0.7349, 0.7422), (0.9202, 0.7349, 0.7422), (0.9202, 0.7349, -0.6872), (0.9202, -0.7349, -0.6872), (0.9202, -0.7349, 0.7422), (-0.9927, -0.5043, 0.558), (-0.9927, 0.5043, 0.558), (-0.9805, -0.4922, -0.4945), (-0.9805, 0.4922, -0.4945)], [], [(23, 21, 33, 35), (2, 3, 7, 6), (7, 5, 27, 24), (4, 5, 1, 0), (5, 7, 10, 11), (8, 11, 15, 12), (3, 1, 8, 9), (1, 5, 11, 8), (7, 3, 9, 10), (10, 9, 13, 14), (22, 23, 35, 34), (8, 12, 22, 20), (14, 13, 17, 18), (15, 14, 18, 19), (13, 12, 16, 17), (12, 15, 19, 16), (6, 14, 15, 4), (14, 6, 2, 13), (12, 0, 4, 15), (13, 2, 0, 12), (9, 8, 20, 21), (13, 9, 21, 23), (12, 13, 23, 22), (24, 27, 31, 28), (6, 7, 24, 25), (5, 4, 26, 27), (4, 6, 25, 26), (20, 22, 34, 32), (25, 24, 28, 29), (27, 26, 30, 31), (26, 25, 29, 30), (21, 20, 32, 33), (21, 3, 2, 23), (3, 33, 32, 1), (1, 32, 34, 0), (2, 35, 34, 0)])
me_cube_010.materials.append(mat_material_010)
me_cube_010.use_remesh_preserve_volume = False
me_cube_010.use_remesh_preserve_attributes = False
me_cube_010.use_mirror_vertex_groups = False
me_cube_010.update()

# ---- curves / text
cu_beziercircle = bpy.data.curves.new('BezierCircle', 'CURVE')
cu_beziercircle.dimensions = '3D'
_sp = cu_beziercircle.splines.new('BEZIER'); _sp.bezier_points.add(3)
_sp.bezier_points.foreach_set('co', [6.341, 17.58, 0.0, 17.58, -6.341, 0.0, -6.341, -17.58, 0.0, -17.58, 6.341, 0.0])
_sp.bezier_points.foreach_set('handle_left', [-3.366, 21.08, 0.0, 21.08, 3.366, 0.0, 3.366, -21.08, 0.0, -21.08, -3.366, 0.0])
_sp.bezier_points.foreach_set('handle_right', [16.05, 14.08, 0.0, 14.08, -16.05, 0.0, -16.05, -14.08, 0.0, -14.08, 16.05, 0.0])
for _p, _l, _r in zip(_sp.bezier_points, ['AUTO', 'AUTO', 'AUTO', 'AUTO'], ['AUTO', 'AUTO', 'AUTO', 'AUTO']): _p.handle_left_type = _l; _p.handle_right_type = _r
_sp.bezier_points.foreach_set('radius', [18.69, 18.69, 18.69, 18.69])
_sp.order_u = 0
_sp.order_v = 0
_sp.use_cyclic_u = True
cu_beziercircle.use_path = True
cu_beziercircle.use_path_clamp = True
cu_beziercircle.bevel_resolution = 0
cu_beziercircle.fill_mode = 'HALF'

# ---- objects
ob_floor = bpy.data.objects.new('FLOOR', me_plane_003)
ob_lamp_004 = bpy.data.objects.new('Lamp.004', light_lamp_008)
ob_lamp_001 = bpy.data.objects.new('Lamp.001', light_lamp_007)
ob_lamp_000 = bpy.data.objects.new('Lamp.000', light_lamp_006)
ob_lamp_002 = bpy.data.objects.new('Lamp.002', light_lamp_002)
ob_container_4 = bpy.data.objects.new('CONTAINER 4', me_cube_007)
ob_container_3 = bpy.data.objects.new('CONTAINER 3', me_cube_004)
ob_container_1 = bpy.data.objects.new('CONTAINER 1', me_cube_002)
ob_container_2 = bpy.data.objects.new('CONTAINER 2', me_cube)
ob_main_gate = bpy.data.objects.new('MAIN GATE', me_plane_001)
ob_loading_tray = bpy.data.objects.new('LOADING TRAY', me_cube_003)
ob_keypad = bpy.data.objects.new('keypad', me_plane_002)
ob_lcd_display = bpy.data.objects.new('LCD DISPLAY', me_cube_006)
ob_vertical_sealers_000 = bpy.data.objects.new('VERTICAL SEALERS.000', me_cube_008)
ob_horizontal_sealers_001 = bpy.data.objects.new('HORIZONTAL SEALERS.001', me_cube_001)
ob_vertical_sealers_001 = bpy.data.objects.new('VERTICAL SEALERS.001', me_cube_013)
ob_polythene_roller_001 = bpy.data.objects.new('POLYTHENE ROLLER.001', me_cylinder_002)
ob_beziercircle = bpy.data.objects.new('BezierCircle', cu_beziercircle)
ob_camera = bpy.data.objects.new('Camera', cam_camera_001)
ob_supporter = bpy.data.objects.new('SUPPORTER', me_torus_001)
ob_packet = bpy.data.objects.new('PACKET', me_cylinder_004)
ob_horizontal_sealers = bpy.data.objects.new('HORIZONTAL SEALERS', me_cube_009)
ob_polythene = bpy.data.objects.new('POLYTHENE', me_polythene)
ob_funnel = bpy.data.objects.new('FUNNEL', me_cylinder_001)
ob_polythene_roller = bpy.data.objects.new('POLYTHENE ROLLER', me_cylinder)
ob_top_cover = bpy.data.objects.new('top COVER', me_cube_005)
ob_left_cover = bpy.data.objects.new('left cover', me_plane_004)
ob_right_cover = bpy.data.objects.new('right cover', me_plane)
ob_legs = bpy.data.objects.new('LEGS', me_cube_011)
ob_cover = bpy.data.objects.new('COVER', me_cube_010)

# ---- transforms, parenting, visibility, modifiers, constraints
ob_floor.location = (0.0, 0.0, 0.0)
ob_floor.scale = (47.91, 47.91, 47.91)
ob_floor.lineart.crease_threshold = 0.0
ob_lamp_004.location = (-6.512, -1.968, 8.093)
ob_lamp_004.rotation_euler = (0.6503, 0.05522, 1.866)
ob_lamp_004.lock_rotations_4d = False
ob_lamp_004.empty_display_type = 'ARROWS'
ob_lamp_004.color = (0.0, 0.0, 0.0, 0.0)
ob_lamp_004.lineart.crease_threshold = 0.0
ob_lamp_001.location = (0.8251, -11.3, 16.67)
ob_lamp_001.rotation_euler = (0.8692, 0.05238, -0.02415)
ob_lamp_001.lock_rotations_4d = False
ob_lamp_001.empty_display_type = 'ARROWS'
ob_lamp_001.color = (0.0, 0.0, 0.0, 0.0)
ob_lamp_001.hide_viewport = True
ob_lamp_001.lineart.crease_threshold = 0.0
ob_lamp_000.location = (-0.1764, 16.94, 9.085)
ob_lamp_000.rotation_euler = (0.6503, 0.05522, 1.866)
ob_lamp_000.lock_rotations_4d = False
ob_lamp_000.empty_display_type = 'ARROWS'
ob_lamp_000.color = (0.0, 0.0, 0.0, 0.0)
ob_lamp_000.lineart.crease_threshold = 0.0
ob_lamp_002.location = (4.774, -0.7692, 9.771)
ob_lamp_002.rotation_euler = (0.6503, 0.05522, 1.866)
ob_lamp_002.lock_rotations_4d = False
ob_lamp_002.empty_display_type = 'ARROWS'
ob_lamp_002.color = (0.0, 0.0, 0.0, 0.0)
ob_lamp_002.lineart.crease_threshold = 0.0
ob_container_4.location = (0.9151, -1.058, 8.122)
ob_container_4.rotation_euler = (0.0, 0.0, 5.498)
ob_container_4.scale = (0.7097, 0.7097, 0.7097)
ob_container_4.lock_rotation = (True, True, True)
ob_container_4.lock_rotations_4d = False
ob_container_4.empty_display_type = 'ARROWS'
ob_container_4.lineart.crease_threshold = 0.0
ob_container_3.location = (-1.242, 1.129, 8.122)
ob_container_3.rotation_euler = (0.0, 0.0, 2.356)
ob_container_3.scale = (0.7097, 0.7097, 0.7097)
ob_container_3.lock_rotations_4d = False
ob_container_3.empty_display_type = 'ARROWS'
ob_container_3.lineart.crease_threshold = 0.0
ob_container_1.location = (-1.226, -1.057, 8.122)
ob_container_1.rotation_euler = (0.0, 0.0, 3.927)
ob_container_1.scale = (0.7097, 0.7097, 0.7097)
ob_container_1.lock_rotations_4d = False
ob_container_1.empty_display_type = 'ARROWS'
ob_container_1.lineart.crease_threshold = 0.0
ob_container_2.location = (0.9151, 1.128, 8.122)
ob_container_2.rotation_euler = (0.0, 0.0, 0.7854)
ob_container_2.scale = (0.7097, 0.7097, 0.7097)
ob_container_2.lock_rotation = (True, True, True)
ob_container_2.lock_rotations_4d = False
ob_container_2.empty_display_type = 'ARROWS'
ob_container_2.lineart.crease_threshold = 0.0
ob_main_gate.location = (-0.03134, -0.3588, 6.197)
ob_main_gate.rotation_euler = (-1.568, -0.0, 0.0)
ob_main_gate.scale = (0.4227, 0.2954, 0.2954)
ob_main_gate.lineart.crease_threshold = 0.0
ob_loading_tray.location = (0.0, 0.0, 6.004)
ob_loading_tray.rotation_euler = (0.0, 0.0, 3.142)
ob_loading_tray.scale = (0.1727, 0.1727, 0.1727)
ob_loading_tray.lock_location = (True, True, False)
ob_loading_tray.lock_rotation = (True, True, True)
ob_loading_tray.lock_scale = (True, True, True)
ob_loading_tray.lineart.crease_threshold = 0.0
ob_keypad.location = (-0.1313, 3.117, 6.974)
ob_keypad.rotation_euler = (0.0, -0.0, -3.142)
ob_keypad.lineart.crease_threshold = 0.0
ob_lcd_display.location = (-0.1667, 3.296, 8.158)
ob_lcd_display.rotation_euler = (1.571, 0.0, 1.571)
ob_lcd_display.scale = (0.03657, 0.2245, -0.9203)
ob_lcd_display.lineart.crease_threshold = 0.0
ob_vertical_sealers_000.location = (-0.07738, -1.154, 4.001)
ob_vertical_sealers_000.rotation_euler = (0.09466, 2.099e-17, 9.941e-19)
ob_vertical_sealers_000.scale = (-0.0472, 0.1735, 0.5992)
ob_vertical_sealers_000.lineart.crease_threshold = 0.0
ob_horizontal_sealers_001.location = (-0.03764, -0.7132, 2.988)
ob_horizontal_sealers_001.rotation_euler = (-1.57, 0.03278, -1.557)
ob_horizontal_sealers_001.scale = (-0.0472, 0.1735, 0.5992)
ob_horizontal_sealers_001.lineart.crease_threshold = 0.0
ob_vertical_sealers_001.location = (-0.07738, -1.154, 4.006)
ob_vertical_sealers_001.rotation_euler = (0.09466, 2.099e-17, 9.941e-19)
ob_vertical_sealers_001.scale = (-0.0472, 0.1735, 0.5992)
ob_vertical_sealers_001.lineart.crease_threshold = 0.0
ob_polythene_roller_001.location = (0.05642, 0.5403, 4.974)
ob_polythene_roller_001.rotation_euler = (1.571, -0.0, 4.631)
ob_polythene_roller_001.scale = (0.2583, 0.2586, 1.108)
ob_polythene_roller_001.lineart.crease_threshold = 0.0
ob_beziercircle.location = (-0.363, 3.534, 10.1)
ob_beziercircle.rotation_euler = (0.0, 0.0, 17.75)
ob_beziercircle.scale = (1.49, 1.49, 1.49)
ob_beziercircle.lineart.crease_threshold = 0.0
ob_camera.parent = ob_beziercircle
ob_camera.matrix_parent_inverse = Matrix(((0.0535, 0.0, 0.0, 0.9487), (0.0, 0.0535, 0.0, -0.2229), (0.0, 0.0, 0.0535, -0.4544), (0.0, 0.0, 0.0, 1.0)))
ob_camera.location = (-18.6, 3.843, 16.97)
ob_camera.rotation_euler = (1.046, -3.431e-07, -1.865)
ob_camera.lineart.crease_threshold = 0.0
ob_supporter.location = (0.0, -0.7841, 5.353)
ob_supporter.lineart.crease_threshold = 0.0
ob_packet.location = (-0.01545, -0.7114, 3.586)
ob_packet.scale = (0.4174, 0.07301, 0.7817)
ob_packet.lineart.crease_threshold = 0.0
ob_horizontal_sealers.location = (-0.03764, -0.7132, 2.988)
ob_horizontal_sealers.rotation_euler = (-1.57, 0.03278, -1.557)
ob_horizontal_sealers.scale = (-0.0472, 0.1735, 0.5992)
ob_horizontal_sealers.lineart.crease_threshold = 0.0
ob_polythene.location = (-0.1728, -2.215, 4.001)
ob_polythene.rotation_euler = (0.0, -0.0, 4.631)
ob_polythene.scale = (0.5869, 0.5869, 0.5869)
ob_polythene.lineart.crease_threshold = 0.0
ob_funnel.location = (-0.07697, -0.7217, 5.133)
ob_funnel.rotation_euler = (0.0, -0.0, 3.927)
ob_funnel.scale = (0.8213, 0.8213, 0.8213)
ob_funnel.lock_rotation = (True, True, True)
ob_funnel.lock_scale = (True, True, True)
ob_funnel.lineart.crease_threshold = 0.0
ob_polythene_roller.location = (0.05583, 0.5379, 4.988)
ob_polythene_roller.rotation_euler = (1.571, -0.0, 4.631)
ob_polythene_roller.scale = (0.2356, 0.2356, 1.208)
ob_polythene_roller.lineart.crease_threshold = 0.0
ob_top_cover.location = (-0.1127, -0.01843, 5.746)
ob_top_cover.scale = (3.06, 3.06, 3.06)
ob_top_cover.hide_viewport = True
ob_top_cover.lineart.crease_threshold = 0.0
ob_left_cover.location = (2.942, 0.04819, 5.909)
ob_left_cover.rotation_euler = (3.142, -1.577, 3.142)
ob_left_cover.scale = (2.205, 2.205, 0.5114)
ob_left_cover.hide_viewport = True
ob_left_cover.lineart.crease_threshold = 0.0
ob_right_cover.location = (-2.97, -0.01843, 5.859)
ob_right_cover.rotation_euler = (3.142, -1.577, 3.142)
ob_right_cover.scale = (1.59, 1.59, 1.59)
ob_right_cover.hide_viewport = True
ob_right_cover.lineart.crease_threshold = 0.0
ob_legs.location = (-0.1286, 0.002442, 1.879)
ob_legs.scale = (0.102, 0.1338, 1.029)
ob_legs.lineart.crease_threshold = 0.0
_m = ob_legs.modifiers.new('Mirror', 'MIRROR')
_m.use_axis = (True, True, False)
ob_cover.location = (0.1013, -0.1103, 5.762)
ob_cover.scale = (3.06, 3.06, 3.06)
ob_cover.hide_viewport = True
ob_cover.lineart.crease_threshold = 0.0

# ---- collection membership
col_collection_1.objects.link(ob_floor)
col_collection_1.objects.link(ob_lamp_004)
col_collection_1.objects.link(ob_lamp_001)
col_collection_1.objects.link(ob_lamp_000)
col_collection_1.objects.link(ob_lamp_002)
col_collection_1.objects.link(ob_container_4)
col_collection_1.objects.link(ob_container_3)
col_collection_1.objects.link(ob_container_1)
col_collection_1.objects.link(ob_container_2)
col_collection_3.objects.link(ob_main_gate)
col_collection_3.objects.link(ob_loading_tray)
col_collection_4.objects.link(ob_keypad)
col_collection_5.objects.link(ob_lcd_display)
col_collection_11.objects.link(ob_vertical_sealers_000)
col_collection_11.objects.link(ob_horizontal_sealers_001)
col_collection_11.objects.link(ob_vertical_sealers_001)
col_collection_11.objects.link(ob_polythene_roller_001)
col_collection_11.objects.link(ob_beziercircle)
col_collection_11.objects.link(ob_camera)
col_collection_11.objects.link(ob_supporter)
col_collection_11.objects.link(ob_packet)
col_collection_11.objects.link(ob_horizontal_sealers)
col_collection_11.objects.link(ob_polythene)
col_collection_11.objects.link(ob_funnel)
col_collection_11.objects.link(ob_polythene_roller)
col_collection_12.objects.link(ob_top_cover)
col_collection_12.objects.link(ob_left_cover)
col_collection_12.objects.link(ob_right_cover)
col_collection_12.objects.link(ob_legs)
col_collection_12.objects.link(ob_cover)

# ---- scene / render settings (as saved in the file)
scene.camera = ob_camera
scene.frame_start = 1; scene.frame_end = 910; scene.frame_set(0)
scene.render.engine = 'BLENDER_EEVEE_NEXT'
scene.render.image_settings.file_format = 'FFMPEG'
scene.render.image_settings.color_mode = 'RGB'
scene.render.resolution_x = 640
scene.render.resolution_y = 480
scene.render.dither_intensity = 0.0
scene.render.use_overwrite = False
scene.render.use_stamp_time = False
scene.render.use_stamp_date = False
scene.render.use_stamp_frame = False
scene.render.use_stamp_camera = False
scene.render.use_stamp_scene = False
scene.render.use_stamp_filename = False
scene.render.use_stamp_render_time = False
scene.render.use_stamp = True
scene.cycles.use_denoising = False
scene.cycles.samples = 50
scene.cycles.sampling_pattern = 'TABULATED_SOBOL'
scene.cycles.light_sampling_threshold = 0.0
scene.cycles.use_adaptive_sampling = False
scene.cycles.use_light_tree = False
scene.cycles.blur_glossy = 0.0
scene.cycles.sample_clamp_indirect = 0.0
scene.view_settings.view_transform = 'Standard'
bpy.context.view_layer.update()

